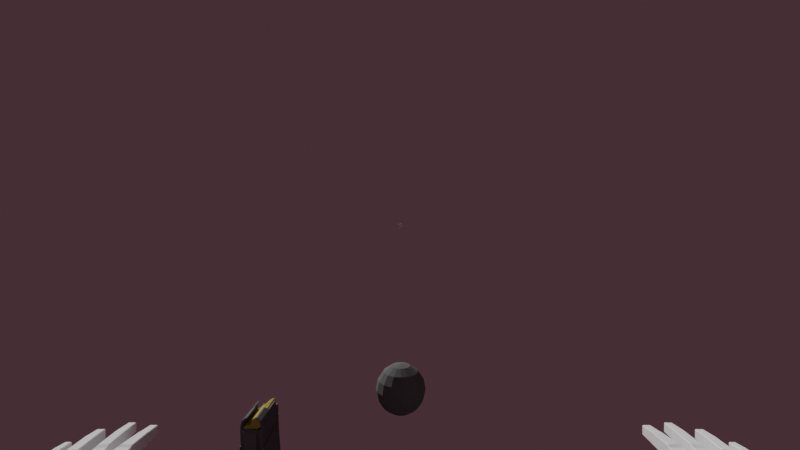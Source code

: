 # Source: Fireball.blend  (saved by Blender 3.5.10; exported with 4.5.12 LTS)
import bpy
from mathutils import Matrix  # noqa: F401  (used for matrix-valued properties, if any)

bpy.ops.wm.read_factory_settings(use_empty=True)
scene = bpy.context.scene
scene.name = 'Scene'

# ---- collections
col_collection = bpy.data.collections.new('Collection'); scene.collection.children.link(col_collection)

# ---- materials (node trees are filled in below, after node groups)
mat_black = bpy.data.materials.new('black')
mat_black.use_transparent_shadow = False
mat_black.diffuse_color = (0.1336, 0.1336, 0.1336, 1.0)
mat_black.roughness = 0.0
mat_black.specular_intensity = 1.0
mat_black.metallic = 0.883
mat_green = bpy.data.materials.new('green')
mat_green.use_transparent_shadow = False
mat_green.diffuse_color = (0.4336, 0.3368, 0.06957, 1.0)

# ---- node groups
ng_auto_smooth = bpy.data.node_groups.new('Auto Smooth', 'GeometryNodeTree')
_s = ng_auto_smooth.interface.new_socket(name='Geometry', in_out='OUTPUT', socket_type='NodeSocketGeometry')
_s = ng_auto_smooth.interface.new_socket(name='Geometry', in_out='INPUT', socket_type='NodeSocketGeometry')
_s = ng_auto_smooth.interface.new_socket(name='Angle', in_out='INPUT', socket_type='NodeSocketFloat')
_s.subtype = 'ANGLE'
_s.min_value = 0.0
_s.max_value = 3.142
ng_auto_smooth.is_modifier = True
_N = ng_auto_smooth.nodes; _L = ng_auto_smooth.links
n0 = _N.new('NodeGroupOutput'); n0.name = 'Group Output'; n0.location = (480, -100)
n1 = _N.new('NodeGroupInput'); n1.name = 'Group Input'; n1.location = (-420, -300)
n2 = _N.new('NodeGroupInput'); n2.name = 'Group Input.001'; n2.location = (-60, -100)
n3 = _N.new('GeometryNodeSetShadeSmooth'); n3.name = 'Set Shade Smooth'; n3.location = (120, -100)
n3.domain = 'EDGE'
n4 = _N.new('GeometryNodeSetShadeSmooth'); n4.name = 'Set Shade Smooth.001'; n4.location = (300, -100)
n5 = _N.new('GeometryNodeInputMeshEdgeAngle'); n5.name = 'Edge Angle'; n5.location = (-420, -220)
n6 = _N.new('GeometryNodeInputEdgeSmooth'); n6.name = 'Is Edge Smooth'; n6.location = (-60, -160)
n7 = _N.new('GeometryNodeInputShadeSmooth'); n7.name = 'Is Face Smooth'; n7.location = (-240, -340)
n8 = _N.new('FunctionNodeBooleanMath'); n8.name = 'Boolean Math'; n8.location = (-60, -220)
n9 = _N.new('FunctionNodeCompare'); n9.name = 'Compare'; n9.location = (-240, -180)
n9.operation = 'LESS_EQUAL'
_L.new(n5.outputs[0], n9.inputs[0])
_L.new(n4.outputs[0], n0.inputs[0])
_L.new(n1.outputs[1], n9.inputs[1])
_L.new(n9.outputs[0], n8.inputs[0])
_L.new(n7.outputs[0], n8.inputs[1])
_L.new(n2.outputs[0], n3.inputs[0])
_L.new(n6.outputs[0], n3.inputs[1])
_L.new(n3.outputs[0], n4.inputs[0])
_L.new(n8.outputs[0], n3.inputs[2])
n0.is_active_output = True

# ---- material node trees

# ---- world
world_world = bpy.data.worlds.new('World'); scene.world = world_world
world_world.use_nodes = True; world_world.node_tree.nodes.clear()
_N = world_world.node_tree.nodes; _L = world_world.node_tree.links
n0 = _N.new('ShaderNodeOutputWorld'); n0.name = 'World Output'; n0.location = (300, 300)
n1 = _N.new('ShaderNodeBackground'); n1.name = 'Background'; n1.location = (10, 300)
n1.inputs[0].default_value = (0.05087, 0.02443, 0.03137, 1.0)
_L.new(n1.outputs[0], n0.inputs[0])
n0.is_active_output = True
world_world.color = (0.05088, 0.05088, 0.05088)
world_world.use_sun_shadow = False
world_world.sun_shadow_jitter_overblur = 0.0

# ---- cameras
cam_camera = bpy.data.cameras.new('Camera')
cam_camera.lens = 18.0
cam_camera.lens_unit = 'FOV'

# ---- meshes
me_cube_001 = bpy.data.meshes.new('Cube.001')
me_cube_001.from_pydata([(-9.33, -11.47, -8.145), (-9.33, -11.47, -9.016), (-9.971, -13.75, -8.145), (-9.971, -13.75, -8.937), (-12.58, -11.5, -8.145), (-12.58, -11.5, -9.016), (-12.67, -13.04, -8.145), (-12.67, -13.04, -8.937), (-9.639, -12.76, -8.145), (-9.639, -12.76, -9.016), (-12.6, -12.29, -8.175), (-12.6, -12.29, -9.046), (-9.062, -13.14, -8.196), (-8.596, -12.47, -8.196), (-8.596, -12.47, -8.776), (-9.062, -13.14, -8.776), (-9.841, -10.21, -8.145), (-9.841, -10.21, -9.016), (-12.19, -10.15, -9.016), (-12.19, -10.15, -8.145), (-9.996, -13.97, -8.252), (-9.996, -13.97, -8.831), (-10.03, -14.91, -8.291), (-10.03, -14.91, -8.791), (-10.58, -13.88, -8.252), (-10.58, -13.88, -8.831), (-10.6, -14.91, -8.291), (-10.6, -14.91, -8.791), (-10.76, -13.83, -8.252), (-10.76, -13.83, -8.831), (-10.91, -14.92, -8.291), (-10.91, -14.92, -8.791), (-11.27, -13.67, -8.252), (-11.27, -13.67, -8.831), (-11.4, -14.81, -8.291), (-11.4, -14.81, -8.791), (-11.53, -13.52, -8.252), (-11.53, -13.52, -8.831), (-11.75, -14.59, -8.291), (-11.75, -14.59, -8.791), (-12.09, -13.39, -8.252), (-12.09, -13.39, -8.831), (-12.23, -14.5, -8.291), (-12.23, -14.5, -8.791), (-12.25, -13.32, -8.296), (-12.25, -13.32, -8.787), (-12.48, -14.11, -8.329), (-12.48, -14.11, -8.753), (-12.73, -13.24, -8.296), (-12.73, -13.24, -8.787), (-12.9, -14.04, -8.329), (-12.9, -14.04, -8.753), (-8.973, -13.24, -8.196), (-8.399, -12.79, -8.196), (-8.399, -12.79, -8.776), (-8.973, -13.24, -8.776), (-8.451, -14.09, -8.313), (-7.988, -13.76, -8.313), (-7.988, -13.76, -8.701), (-8.451, -14.09, -8.701), (-10.05, -15.06, -8.252), (-10.05, -15.06, -8.831), (-10.09, -16.0, -8.291), (-10.09, -16.0, -8.791), (-10.54, -15.08, -8.252), (-10.54, -15.08, -8.831), (-10.5, -16.01, -8.291), (-10.5, -16.01, -8.791), (-10.95, -15.11, -8.252), (-10.95, -15.11, -8.831), (-11.07, -16.15, -8.291), (-11.07, -16.15, -8.791), (-11.39, -15.02, -8.252), (-11.39, -15.02, -8.831), (-11.48, -16.14, -8.291), (-11.48, -16.14, -8.791), (-11.83, -14.76, -8.252), (-11.83, -14.76, -8.831), (-11.97, -15.71, -8.291), (-11.97, -15.71, -8.791), (-12.27, -14.68, -8.252), (-12.27, -14.68, -8.831), (-12.38, -15.69, -8.291), (-12.38, -15.69, -8.791), (-12.56, -14.32, -8.315), (-12.56, -14.32, -8.767), (-12.65, -15.01, -8.346), (-12.65, -15.01, -8.737), (-12.9, -14.27, -8.315), (-12.9, -14.27, -8.767), (-12.97, -15.0, -8.346), (-12.97, -15.0, -8.737), (-10.09, -16.15, -8.306), (-10.09, -16.15, -8.776), (-10.1, -16.71, -8.338), (-10.1, -16.71, -8.744), (-10.48, -16.15, -8.306), (-10.48, -16.15, -8.776), (-10.44, -16.71, -8.338), (-10.44, -16.71, -8.744), (-11.1, -16.31, -8.306), (-11.1, -16.31, -8.776), (-11.15, -16.93, -8.338), (-11.15, -16.93, -8.744), (-11.49, -16.3, -8.306), (-11.49, -16.3, -8.776), (-11.48, -16.91, -8.338), (-11.48, -16.91, -8.744), (-11.99, -15.82, -8.306), (-11.99, -15.82, -8.776), (-12.05, -16.38, -8.338), (-12.05, -16.38, -8.744), (-12.39, -15.81, -8.306), (-12.39, -15.81, -8.776), (-12.39, -16.37, -8.338), (-12.39, -16.37, -8.744), (-12.66, -15.09, -8.359), (-12.66, -15.09, -8.724), (-12.7, -15.49, -8.384), (-12.7, -15.49, -8.699), (-12.97, -15.08, -8.359), (-12.97, -15.08, -8.724), (-12.96, -15.49, -8.384), (-12.96, -15.49, -8.699), (-9.018, -3.025, -5.392), (-9.242, -2.429, -6.908), (-9.897, -9.852, -8.225), (-10.05, -9.444, -9.264), (-10.91, -2.906, -5.065), (-11.14, -2.311, -6.581), (-11.79, -9.734, -7.898), (-11.95, -9.326, -8.936), (-3.801, -1.084, -0.2878), (-3.826, 0.6768, -0.9138), (-9.227, -3.172, -6.033), (-9.252, -1.465, -6.64), (-5.174, -0.6768, 0.9138), (-5.199, 1.084, 0.2878), (-10.88, -2.798, -4.915), (-10.91, -1.091, -5.522), (-9.198, -11.65, -8.973), (-9.198, -11.65, -8.155), (-9.536, -12.83, -8.155), (-9.536, -12.83, -8.973), (9.33, -11.47, -8.145), (9.33, -11.47, -9.016), (9.971, -13.75, -8.145), (9.971, -13.75, -8.937), (12.58, -11.5, -8.145), (12.58, -11.5, -9.016), (12.67, -13.04, -8.145), (12.67, -13.04, -8.937), (9.639, -12.76, -8.145), (9.639, -12.76, -9.016), (12.6, -12.29, -8.175), (12.6, -12.29, -9.046), (9.062, -13.14, -8.196), (8.596, -12.47, -8.196), (8.596, -12.47, -8.776), (9.062, -13.14, -8.776), (9.841, -10.21, -8.145), (9.841, -10.21, -9.016), (12.19, -10.15, -9.016), (12.19, -10.15, -8.145), (9.996, -13.97, -8.252), (9.996, -13.97, -8.831), (10.03, -14.91, -8.291), (10.03, -14.91, -8.791), (10.58, -13.88, -8.252), (10.58, -13.88, -8.831), (10.6, -14.91, -8.291), (10.6, -14.91, -8.791), (10.76, -13.83, -8.252), (10.76, -13.83, -8.831), (10.91, -14.92, -8.291), (10.91, -14.92, -8.791), (11.27, -13.67, -8.252), (11.27, -13.67, -8.831), (11.4, -14.81, -8.291), (11.4, -14.81, -8.791), (11.53, -13.52, -8.252), (11.53, -13.52, -8.831), (11.75, -14.59, -8.291), (11.75, -14.59, -8.791), (12.09, -13.39, -8.252), (12.09, -13.39, -8.831), (12.23, -14.5, -8.291), (12.23, -14.5, -8.791), (12.25, -13.32, -8.296), (12.25, -13.32, -8.787), (12.48, -14.11, -8.329), (12.48, -14.11, -8.753), (12.73, -13.24, -8.296), (12.73, -13.24, -8.787), (12.9, -14.04, -8.329), (12.9, -14.04, -8.753), (8.973, -13.24, -8.196), (8.399, -12.79, -8.196), (8.399, -12.79, -8.776), (8.973, -13.24, -8.776), (8.451, -14.09, -8.313), (7.988, -13.76, -8.313), (7.988, -13.76, -8.701), (8.451, -14.09, -8.701), (10.05, -15.06, -8.252), (10.05, -15.06, -8.831), (10.09, -16.0, -8.291), (10.09, -16.0, -8.791), (10.54, -15.08, -8.252), (10.54, -15.08, -8.831), (10.5, -16.01, -8.291), (10.5, -16.01, -8.791), (10.95, -15.11, -8.252), (10.95, -15.11, -8.831), (11.07, -16.15, -8.291), (11.07, -16.15, -8.791), (11.39, -15.02, -8.252), (11.39, -15.02, -8.831), (11.48, -16.14, -8.291), (11.48, -16.14, -8.791), (11.83, -14.76, -8.252), (11.83, -14.76, -8.831), (11.97, -15.71, -8.291), (11.97, -15.71, -8.791), (12.27, -14.68, -8.252), (12.27, -14.68, -8.831), (12.38, -15.69, -8.291), (12.38, -15.69, -8.791), (12.56, -14.32, -8.315), (12.56, -14.32, -8.767), (12.65, -15.01, -8.346), (12.65, -15.01, -8.737), (12.9, -14.27, -8.315), (12.9, -14.27, -8.767), (12.97, -15.0, -8.346), (12.97, -15.0, -8.737), (10.09, -16.15, -8.306), (10.09, -16.15, -8.776), (10.1, -16.71, -8.338), (10.1, -16.71, -8.744), (10.48, -16.15, -8.306), (10.48, -16.15, -8.776), (10.44, -16.71, -8.338), (10.44, -16.71, -8.744), (11.1, -16.31, -8.306), (11.1, -16.31, -8.776), (11.15, -16.93, -8.338), (11.15, -16.93, -8.744), (11.49, -16.3, -8.306), (11.49, -16.3, -8.776), (11.48, -16.91, -8.338), (11.48, -16.91, -8.744), (11.99, -15.82, -8.306), (11.99, -15.82, -8.776), (12.05, -16.38, -8.338), (12.05, -16.38, -8.744), (12.39, -15.81, -8.306), (12.39, -15.81, -8.776), (12.39, -16.37, -8.338), (12.39, -16.37, -8.744), (12.66, -15.09, -8.359), (12.66, -15.09, -8.724), (12.7, -15.49, -8.384), (12.7, -15.49, -8.699), (12.97, -15.08, -8.359), (12.97, -15.08, -8.724), (12.96, -15.49, -8.384), (12.96, -15.49, -8.699), (9.018, -3.025, -5.392), (9.242, -2.429, -6.908), (9.93, -9.605, -8.225), (10.02, -9.349, -8.829), (10.91, -2.906, -5.065), (11.14, -2.311, -6.581), (11.84, -9.471, -8.09), (11.95, -9.326, -8.936), (3.801, -1.084, -0.2878), (3.826, 0.6768, -0.9138), (9.227, -3.172, -6.033), (9.252, -1.465, -6.64), (5.174, -0.6768, 0.9138), (5.199, 1.084, 0.2878), (10.88, -2.798, -4.915), (10.91, -1.091, -5.522), (9.198, -11.65, -8.973), (9.198, -11.65, -8.155), (9.536, -12.83, -8.155), (9.536, -12.83, -8.973)], [], [(8, 2, 3, 9), (10, 4, 5, 11), (1, 17, 16, 0), (8, 0, 4, 10), (11, 5, 1, 9), (7, 11, 9, 3), (2, 8, 10, 6), (6, 10, 11, 7), (141, 13, 14, 140), (143, 15, 12, 142), (140, 14, 15, 143), (142, 12, 13, 141), (19, 16, 17, 18), (0, 16, 19, 4), (5, 18, 17, 1), (4, 19, 18, 5), (2, 6, 7, 3), (20, 22, 23, 21), (100, 101, 71, 70), (26, 24, 25, 27), (24, 20, 21, 25), (22, 20, 24, 26), (27, 25, 21, 23), (28, 30, 31, 29), (104, 100, 70, 74), (34, 32, 33, 35), (32, 28, 29, 33), (30, 28, 32, 34), (35, 33, 29, 31), (36, 38, 39, 37), (105, 104, 74, 75), (42, 40, 41, 43), (40, 36, 37, 41), (38, 36, 40, 42), (43, 41, 37, 39), (44, 46, 47, 45), (101, 105, 75, 71), (50, 48, 49, 51), (48, 44, 45, 49), (46, 44, 48, 50), (51, 49, 45, 47), (55, 59, 56, 52), (57, 56, 59, 58), (53, 57, 58, 54), (54, 58, 59, 55), (52, 56, 57, 53), (60, 62, 63, 61), (92, 93, 63, 62), (66, 64, 65, 67), (96, 92, 62, 66), (62, 60, 64, 66), (67, 65, 61, 63), (68, 70, 71, 69), (97, 96, 66, 67), (74, 72, 73, 75), (93, 97, 67, 63), (70, 68, 72, 74), (75, 73, 69, 71), (76, 78, 79, 77), (60, 61, 23, 22), (82, 80, 81, 83), (64, 60, 22, 26), (78, 76, 80, 82), (83, 81, 77, 79), (84, 86, 87, 85), (65, 64, 26, 27), (90, 88, 89, 91), (61, 65, 27, 23), (86, 84, 88, 90), (91, 89, 85, 87), (92, 94, 95, 93), (94, 98, 99, 95), (98, 96, 97, 99), (142, 141, 0, 8), (94, 92, 96, 98), (99, 97, 93, 95), (100, 102, 103, 101), (102, 106, 107, 103), (106, 104, 105, 107), (143, 142, 8, 9), (102, 100, 104, 106), (107, 105, 101, 103), (108, 110, 111, 109), (110, 114, 115, 111), (114, 112, 113, 115), (140, 143, 9, 1), (110, 108, 112, 114), (115, 113, 109, 111), (116, 118, 119, 117), (118, 122, 123, 119), (122, 120, 121, 123), (141, 140, 1, 0), (118, 116, 120, 122), (123, 121, 117, 119), (124, 126, 127, 125), (126, 130, 131, 127), (130, 128, 129, 131), (128, 124, 125, 129), (126, 124, 128, 130), (131, 129, 125, 127), (132, 134, 135, 133), (134, 138, 139, 135), (138, 136, 137, 139), (136, 132, 133, 137), (134, 132, 136, 138), (139, 137, 133, 135), (52, 53, 13, 12), (55, 52, 12, 15), (54, 55, 15, 14), (53, 54, 14, 13), (152, 153, 147, 146), (154, 155, 149, 148), (145, 144, 160, 161), (152, 154, 148, 144), (155, 153, 145, 149), (151, 147, 153, 155), (146, 150, 154, 152), (150, 151, 155, 154), (285, 284, 158, 157), (287, 286, 156, 159), (284, 287, 159, 158), (286, 285, 157, 156), (144, 148, 163, 160), (149, 145, 161, 162), (148, 149, 162, 163), (146, 147, 151, 150), (164, 165, 167, 166), (245, 244, 214, 215), (170, 171, 169, 168), (168, 169, 165, 164), (166, 170, 168, 164), (171, 167, 165, 169), (172, 173, 175, 174), (249, 245, 215, 219), (178, 179, 177, 176), (176, 177, 173, 172), (174, 178, 176, 172), (179, 175, 173, 177), (180, 181, 183, 182), (248, 249, 219, 218), (186, 187, 185, 184), (184, 185, 181, 180), (182, 186, 184, 180), (187, 183, 181, 185), (188, 189, 191, 190), (244, 248, 218, 214), (194, 195, 193, 192), (192, 193, 189, 188), (190, 194, 192, 188), (195, 191, 189, 193), (199, 196, 200, 203), (201, 202, 203, 200), (197, 198, 202, 201), (198, 199, 203, 202), (196, 197, 201, 200), (204, 205, 207, 206), (253, 252, 222, 223), (210, 211, 209, 208), (257, 253, 223, 227), (206, 210, 208, 204), (211, 207, 205, 209), (212, 213, 215, 214), (256, 257, 227, 226), (218, 219, 217, 216), (252, 256, 226, 222), (214, 218, 216, 212), (219, 215, 213, 217), (220, 221, 223, 222), (221, 220, 182, 183), (226, 227, 225, 224), (225, 221, 183, 187), (222, 226, 224, 220), (227, 223, 221, 225), (228, 229, 231, 230), (224, 225, 187, 186), (234, 235, 233, 232), (220, 224, 186, 182), (230, 234, 232, 228), (235, 231, 229, 233), (236, 237, 239, 238), (238, 239, 243, 242), (242, 243, 241, 240), (229, 228, 190, 191), (238, 242, 240, 236), (243, 239, 237, 241), (244, 245, 247, 246), (246, 247, 251, 250), (250, 251, 249, 248), (233, 229, 191, 195), (246, 250, 248, 244), (251, 247, 245, 249), (252, 253, 255, 254), (254, 255, 259, 258), (258, 259, 257, 256), (232, 233, 195, 194), (254, 258, 256, 252), (259, 255, 253, 257), (260, 261, 263, 262), (262, 263, 267, 266), (266, 267, 265, 264), (228, 232, 194, 190), (262, 266, 264, 260), (267, 263, 261, 265), (268, 269, 271, 270), (274, 275, 273, 272), (272, 273, 269, 268), (270, 274, 272, 268), (275, 271, 269, 273), (276, 277, 279, 278), (278, 279, 283, 282), (282, 283, 281, 280), (280, 281, 277, 276), (278, 282, 280, 276), (283, 279, 277, 281), (261, 260, 230, 231), (265, 261, 231, 235), (264, 265, 235, 234), (260, 264, 234, 230), (212, 216, 178, 174), (216, 217, 179, 178), (217, 213, 175, 179), (213, 212, 174, 175), (236, 240, 210, 206), (240, 241, 211, 210), (241, 237, 207, 211), (237, 236, 206, 207), (204, 208, 170, 166), (208, 209, 171, 170), (209, 205, 167, 171), (205, 204, 166, 167), (196, 199, 159, 156), (199, 198, 158, 159), (198, 197, 157, 158), (197, 196, 156, 157), (286, 287, 153, 152), (287, 284, 145, 153), (284, 285, 144, 145), (285, 286, 152, 144), (69, 73, 35, 31), (73, 72, 34, 35), (72, 68, 30, 34), (68, 69, 31, 30), (109, 113, 83, 79), (113, 112, 82, 83), (112, 108, 78, 82), (108, 109, 79, 78), (77, 81, 43, 39), (81, 80, 42, 43), (80, 76, 38, 42), (76, 77, 39, 38), (117, 121, 91, 87), (121, 120, 90, 91), (120, 116, 86, 90), (116, 117, 87, 86), (85, 89, 51, 47), (89, 88, 50, 51), (88, 84, 46, 50), (84, 85, 47, 46), (270, 271, 275, 274), (160, 163, 162, 161)])
_uv = me_cube_001.uv_layers.new(name='UVMap')
_uv.uv.foreach_set('vector', [0.375, 0.1487, 0.375, 0.25, 0.625, 0.25, 0.625, 0.1487, 0.375, 0.6013, 0.375, 0.75, 0.625, 0.75, 0.625, 0.6013, 0.625, 1.0, 0.625, 1.0, 0.375, 1.0, 0.375, 1.0, 0.125, 0.6013, 0.125, 0.75, 0.375, 0.75, 0.375, 0.6013, 0.625, 0.6013, 0.625, 0.75, 0.875, 0.75, 0.875, 0.6013, 0.625, 0.5, 0.625, 0.6013, 0.875, 0.6013, 0.875, 0.5, 0.125, 0.5, 0.125, 0.6013, 0.375, 0.6013, 0.375, 0.5, 0.375, 0.5, 0.375, 0.6013, 0.625, 0.6013, 0.625, 0.5, 0.375, 1.0, 0.375, 1.0, 0.625, 1.0, 0.625, 1.0, 0.625, 0.1487, 0.625, 0.1487, 0.375, 0.1487, 0.375, 0.1487, 0.875, 0.75, 0.875, 0.75, 0.875, 0.6013, 0.875, 0.6013, 0.125, 0.6013, 0.125, 0.6013, 0.125, 0.75, 0.125, 0.75, 0.375, 0.75, 0.375, 1.0, 0.625, 1.0, 0.625, 0.75, 0.125, 0.75, 0.125, 0.75, 0.375, 0.75, 0.375, 0.75, 0.625, 0.75, 0.625, 0.75, 0.875, 0.75, 0.875, 0.75, 0.375, 0.75, 0.375, 0.75, 0.625, 0.75, 0.625, 0.75, 0.125, 0.5, 0.375, 0.5, 0.625, 0.5, 0.875, 0.5, 0.375, 0.0, 0.375, 0.25, 0.625, 0.25, 0.625, 0.0, 0.375, 0.0, 0.625, 0.0, 0.625, 0.25, 0.375, 0.25, 0.375, 0.5, 0.375, 0.75, 0.625, 0.75, 0.625, 0.5, 0.375, 0.75, 0.375, 1.0, 0.625, 1.0, 0.625, 0.75, 0.125, 0.5, 0.125, 0.75, 0.375, 0.75, 0.375, 0.5, 0.625, 0.5, 0.625, 0.75, 0.875, 0.75, 0.875, 0.5, 0.375, 0.0, 0.375, 0.25, 0.625, 0.25, 0.625, 0.0, 0.375, 0.75, 0.125, 0.75, 0.125, 0.5, 0.375, 0.5, 0.375, 0.5, 0.375, 0.75, 0.625, 0.75, 0.625, 0.5, 0.375, 0.75, 0.375, 1.0, 0.625, 1.0, 0.625, 0.75, 0.125, 0.5, 0.125, 0.75, 0.375, 0.75, 0.375, 0.5, 0.625, 0.5, 0.625, 0.75, 0.875, 0.75, 0.875, 0.5, 0.375, 0.0, 0.375, 0.25, 0.625, 0.25, 0.625, 0.0, 0.625, 0.75, 0.375, 0.75, 0.375, 0.5, 0.625, 0.5, 0.375, 0.5, 0.375, 0.75, 0.625, 0.75, 0.625, 0.5, 0.375, 0.75, 0.375, 1.0, 0.625, 1.0, 0.625, 0.75, 0.125, 0.5, 0.125, 0.75, 0.375, 0.75, 0.375, 0.5, 0.625, 0.5, 0.625, 0.75, 0.875, 0.75, 0.875, 0.5, 0.375, 0.0, 0.375, 0.25, 0.625, 0.25, 0.625, 0.0, 0.875, 0.75, 0.625, 0.75, 0.625, 0.5, 0.875, 0.5, 0.375, 0.5, 0.375, 0.75, 0.625, 0.75, 0.625, 0.5, 0.375, 0.75, 0.375, 1.0, 0.625, 1.0, 0.625, 0.75, 0.125, 0.5, 0.125, 0.75, 0.375, 0.75, 0.375, 0.5, 0.625, 0.5, 0.625, 0.75, 0.875, 0.75, 0.875, 0.5, 0.625, 0.1487, 0.625, 0.1487, 0.375, 0.1487, 0.375, 0.1487, 0.375, 0.0, 0.375, 0.1487, 0.625, 0.1487, 0.625, 0.0, 0.375, 1.0, 0.375, 1.0, 0.625, 1.0, 0.625, 1.0, 0.875, 0.75, 0.875, 0.75, 0.875, 0.6013, 0.875, 0.6013, 0.125, 0.6013, 0.125, 0.6013, 0.125, 0.75, 0.125, 0.75, 0.375, 0.0, 0.375, 0.25, 0.625, 0.25, 0.625, 0.0, 0.375, 0.0, 0.625, 0.0, 0.625, 0.25, 0.375, 0.25, 0.375, 0.5, 0.375, 0.75, 0.625, 0.75, 0.625, 0.5, 0.375, 0.75, 0.125, 0.75, 0.125, 0.5, 0.375, 0.5, 0.125, 0.5, 0.125, 0.75, 0.375, 0.75, 0.375, 0.5, 0.625, 0.5, 0.625, 0.75, 0.875, 0.75, 0.875, 0.5, 0.375, 0.0, 0.375, 0.25, 0.625, 0.25, 0.625, 0.0, 0.625, 0.75, 0.375, 0.75, 0.375, 0.5, 0.625, 0.5, 0.375, 0.5, 0.375, 0.75, 0.625, 0.75, 0.625, 0.5, 0.875, 0.75, 0.625, 0.75, 0.625, 0.5, 0.875, 0.5, 0.125, 0.5, 0.125, 0.75, 0.375, 0.75, 0.375, 0.5, 0.625, 0.5, 0.625, 0.75, 0.875, 0.75, 0.875, 0.5, 0.375, 0.0, 0.375, 0.25, 0.625, 0.25, 0.625, 0.0, 0.375, 0.0, 0.625, 0.0, 0.625, 0.25, 0.375, 0.25, 0.375, 0.5, 0.375, 0.75, 0.625, 0.75, 0.625, 0.5, 0.375, 0.75, 0.125, 0.75, 0.125, 0.5, 0.375, 0.5, 0.125, 0.5, 0.125, 0.75, 0.375, 0.75, 0.375, 0.5, 0.625, 0.5, 0.625, 0.75, 0.875, 0.75, 0.875, 0.5, 0.375, 0.0, 0.375, 0.25, 0.625, 0.25, 0.625, 0.0, 0.625, 0.75, 0.375, 0.75, 0.375, 0.5, 0.625, 0.5, 0.375, 0.5, 0.375, 0.75, 0.625, 0.75, 0.625, 0.5, 0.875, 0.75, 0.625, 0.75, 0.625, 0.5, 0.875, 0.5, 0.125, 0.5, 0.125, 0.75, 0.375, 0.75, 0.375, 0.5, 0.625, 0.5, 0.625, 0.75, 0.875, 0.75, 0.875, 0.5, 0.375, 0.0, 0.375, 0.25, 0.625, 0.25, 0.625, 0.0, 0.375, 0.25, 0.375, 0.5, 0.625, 0.5, 0.625, 0.25, 0.375, 0.5, 0.375, 0.75, 0.625, 0.75, 0.625, 0.5, 0.125, 0.6013, 0.125, 0.75, 0.125, 0.75, 0.125, 0.6013, 0.125, 0.5, 0.125, 0.75, 0.375, 0.75, 0.375, 0.5, 0.625, 0.5, 0.625, 0.75, 0.875, 0.75, 0.875, 0.5, 0.375, 0.0, 0.375, 0.25, 0.625, 0.25, 0.625, 0.0, 0.375, 0.25, 0.375, 0.5, 0.625, 0.5, 0.625, 0.25, 0.375, 0.5, 0.375, 0.75, 0.625, 0.75, 0.625, 0.5, 0.625, 0.1487, 0.375, 0.1487, 0.375, 0.1487, 0.625, 0.1487, 0.125, 0.5, 0.125, 0.75, 0.375, 0.75, 0.375, 0.5, 0.625, 0.5, 0.625, 0.75, 0.875, 0.75, 0.875, 0.5, 0.375, 0.0, 0.375, 0.25, 0.625, 0.25, 0.625, 0.0, 0.375, 0.25, 0.375, 0.5, 0.625, 0.5, 0.625, 0.25, 0.375, 0.5, 0.375, 0.75, 0.625, 0.75, 0.625, 0.5, 0.875, 0.75, 0.875, 0.6013, 0.875, 0.6013, 0.875, 0.75, 0.125, 0.5, 0.125, 0.75, 0.375, 0.75, 0.375, 0.5, 0.625, 0.5, 0.625, 0.75, 0.875, 0.75, 0.875, 0.5, 0.375, 0.0, 0.375, 0.25, 0.625, 0.25, 0.625, 0.0, 0.375, 0.25, 0.375, 0.5, 0.625, 0.5, 0.625, 0.25, 0.375, 0.5, 0.375, 0.75, 0.625, 0.75, 0.625, 0.5, 0.375, 1.0, 0.625, 1.0, 0.625, 1.0, 0.375, 1.0, 0.125, 0.5, 0.125, 0.75, 0.375, 0.75, 0.375, 0.5, 0.625, 0.5, 0.625, 0.75, 0.875, 0.75, 0.875, 0.5, 0.375, 0.0, 0.375, 0.25, 0.625, 0.25, 0.625, 0.0, 0.375, 0.25, 0.375, 0.5, 0.625, 0.5, 0.625, 0.25, 0.375, 0.5, 0.375, 0.75, 0.625, 0.75, 0.625, 0.5, 0.375, 0.75, 0.375, 1.0, 0.625, 1.0, 0.625, 0.75, 0.125, 0.5, 0.125, 0.75, 0.375, 0.75, 0.375, 0.5, 0.625, 0.5, 0.625, 0.75, 0.875, 0.75, 0.875, 0.5, 0.375, 0.0, 0.375, 0.25, 0.625, 0.25, 0.625, 0.0, 0.375, 0.25, 0.375, 0.5, 0.625, 0.5, 0.625, 0.25, 0.375, 0.5, 0.375, 0.75, 0.625, 0.75, 0.625, 0.5, 0.375, 0.75, 0.375, 1.0, 0.625, 1.0, 0.625, 0.75, 0.125, 0.5, 0.125, 0.75, 0.375, 0.75, 0.375, 0.5, 0.625, 0.5, 0.625, 0.75, 0.875, 0.75, 0.875, 0.5, 0.125, 0.6013, 0.125, 0.75, 0.125, 0.75, 0.125, 0.6013, 0.625, 0.1487, 0.375, 0.1487, 0.375, 0.1487, 0.625, 0.1487, 0.875, 0.75, 0.875, 0.6013, 0.875, 0.6013, 0.875, 0.75, 0.375, 1.0, 0.625, 1.0, 0.625, 1.0, 0.375, 1.0, 0.375, 0.1487, 0.625, 0.1487, 0.625, 0.25, 0.375, 0.25, 0.375, 0.6013, 0.625, 0.6013, 0.625, 0.75, 0.375, 0.75, 0.625, 1.0, 0.375, 1.0, 0.375, 1.0, 0.625, 1.0, 0.125, 0.6013, 0.375, 0.6013, 0.375, 0.75, 0.125, 0.75, 0.625, 0.6013, 0.875, 0.6013, 0.875, 0.75, 0.625, 0.75, 0.625, 0.5, 0.875, 0.5, 0.875, 0.6013, 0.625, 0.6013, 0.125, 0.5, 0.375, 0.5, 0.375, 0.6013, 0.125, 0.6013, 0.375, 0.5, 0.625, 0.5, 0.625, 0.6013, 0.375, 0.6013, 0.375, 1.0, 0.625, 1.0, 0.625, 1.0, 0.375, 1.0, 0.625, 0.1487, 0.375, 0.1487, 0.375, 0.1487, 0.625, 0.1487, 0.875, 0.75, 0.875, 0.6013, 0.875, 0.6013, 0.875, 0.75, 0.125, 0.6013, 0.125, 0.75, 0.125, 0.75, 0.125, 0.6013, 0.125, 0.75, 0.375, 0.75, 0.375, 0.75, 0.125, 0.75, 0.625, 0.75, 0.875, 0.75, 0.875, 0.75, 0.625, 0.75, 0.375, 0.75, 0.625, 0.75, 0.625, 0.75, 0.375, 0.75, 0.125, 0.5, 0.875, 0.5, 0.625, 0.5, 0.375, 0.5, 0.375, 0.0, 0.625, 0.0, 0.625, 0.25, 0.375, 0.25, 0.625, 0.0, 0.375, 0.0, 0.375, 0.25, 0.625, 0.25, 0.375, 0.5, 0.625, 0.5, 0.625, 0.75, 0.375, 0.75, 0.375, 0.75, 0.625, 0.75, 0.625, 1.0, 0.375, 1.0, 0.125, 0.5, 0.375, 0.5, 0.375, 0.75, 0.125, 0.75, 0.625, 0.5, 0.875, 0.5, 0.875, 0.75, 0.625, 0.75, 0.375, 0.0, 0.625, 0.0, 0.625, 0.25, 0.375, 0.25, 0.625, 0.75, 0.875, 0.75, 0.875, 0.5, 0.625, 0.5, 0.375, 0.5, 0.625, 0.5, 0.625, 0.75, 0.375, 0.75, 0.375, 0.75, 0.625, 0.75, 0.625, 1.0, 0.375, 1.0, 0.125, 0.5, 0.375, 0.5, 0.375, 0.75, 0.125, 0.75, 0.625, 0.5, 0.875, 0.5, 0.875, 0.75, 0.625, 0.75, 0.375, 0.0, 0.625, 0.0, 0.625, 0.25, 0.375, 0.25, 0.375, 0.75, 0.625, 0.75, 0.625, 0.5, 0.375, 0.5, 0.375, 0.5, 0.625, 0.5, 0.625, 0.75, 0.375, 0.75, 0.375, 0.75, 0.625, 0.75, 0.625, 1.0, 0.375, 1.0, 0.125, 0.5, 0.375, 0.5, 0.375, 0.75, 0.125, 0.75, 0.625, 0.5, 0.875, 0.5, 0.875, 0.75, 0.625, 0.75, 0.375, 0.0, 0.625, 0.0, 0.625, 0.25, 0.375, 0.25, 0.125, 0.75, 0.375, 0.75, 0.375, 0.5, 0.125, 0.5, 0.375, 0.5, 0.625, 0.5, 0.625, 0.75, 0.375, 0.75, 0.375, 0.75, 0.625, 0.75, 0.625, 1.0, 0.375, 1.0, 0.125, 0.5, 0.375, 0.5, 0.375, 0.75, 0.125, 0.75, 0.625, 0.5, 0.875, 0.5, 0.875, 0.75, 0.625, 0.75, 0.625, 0.1487, 0.375, 0.1487, 0.375, 0.1487, 0.625, 0.1487, 0.375, 0.0, 0.625, 0.0, 0.625, 0.1487, 0.375, 0.1487, 0.375, 1.0, 0.625, 1.0, 0.625, 1.0, 0.375, 1.0, 0.875, 0.75, 0.875, 0.6013, 0.875, 0.6013, 0.875, 0.75, 0.125, 0.6013, 0.125, 0.75, 0.125, 0.75, 0.125, 0.6013, 0.375, 0.0, 0.625, 0.0, 0.625, 0.25, 0.375, 0.25, 0.625, 0.0, 0.375, 0.0, 0.375, 0.25, 0.625, 0.25, 0.375, 0.5, 0.625, 0.5, 0.625, 0.75, 0.375, 0.75, 0.625, 0.75, 0.875, 0.75, 0.875, 0.5, 0.625, 0.5, 0.125, 0.5, 0.375, 0.5, 0.375, 0.75, 0.125, 0.75, 0.625, 0.5, 0.875, 0.5, 0.875, 0.75, 0.625, 0.75, 0.375, 0.0, 0.625, 0.0, 0.625, 0.25, 0.375, 0.25, 0.375, 0.75, 0.625, 0.75, 0.625, 0.5, 0.375, 0.5, 0.375, 0.5, 0.625, 0.5, 0.625, 0.75, 0.375, 0.75, 0.125, 0.75, 0.375, 0.75, 0.375, 0.5, 0.125, 0.5, 0.125, 0.5, 0.375, 0.5, 0.375, 0.75, 0.125, 0.75, 0.625, 0.5, 0.875, 0.5, 0.875, 0.75, 0.625, 0.75, 0.375, 0.0, 0.625, 0.0, 0.625, 0.25, 0.375, 0.25, 0.625, 0.0, 0.375, 0.0, 0.375, 0.25, 0.625, 0.25, 0.375, 0.5, 0.625, 0.5, 0.625, 0.75, 0.375, 0.75, 0.625, 0.75, 0.875, 0.75, 0.875, 0.5, 0.625, 0.5, 0.125, 0.5, 0.375, 0.5, 0.375, 0.75, 0.125, 0.75, 0.625, 0.5, 0.875, 0.5, 0.875, 0.75, 0.625, 0.75, 0.375, 0.0, 0.625, 0.0, 0.625, 0.25, 0.375, 0.25, 0.375, 0.75, 0.625, 0.75, 0.625, 0.5, 0.375, 0.5, 0.375, 0.5, 0.625, 0.5, 0.625, 0.75, 0.375, 0.75, 0.125, 0.75, 0.375, 0.75, 0.375, 0.5, 0.125, 0.5, 0.125, 0.5, 0.375, 0.5, 0.375, 0.75, 0.125, 0.75, 0.625, 0.5, 0.875, 0.5, 0.875, 0.75, 0.625, 0.75, 0.375, 0.0, 0.625, 0.0, 0.625, 0.25, 0.375, 0.25, 0.375, 0.25, 0.625, 0.25, 0.625, 0.5, 0.375, 0.5, 0.375, 0.5, 0.625, 0.5, 0.625, 0.75, 0.375, 0.75, 0.625, 0.0, 0.375, 0.0, 0.375, 0.25, 0.625, 0.25, 0.125, 0.5, 0.375, 0.5, 0.375, 0.75, 0.125, 0.75, 0.625, 0.5, 0.875, 0.5, 0.875, 0.75, 0.625, 0.75, 0.375, 0.0, 0.625, 0.0, 0.625, 0.25, 0.375, 0.25, 0.375, 0.25, 0.625, 0.25, 0.625, 0.5, 0.375, 0.5, 0.375, 0.5, 0.625, 0.5, 0.625, 0.75, 0.375, 0.75, 0.625, 0.75, 0.875, 0.75, 0.875, 0.5, 0.625, 0.5, 0.125, 0.5, 0.375, 0.5, 0.375, 0.75, 0.125, 0.75, 0.625, 0.5, 0.875, 0.5, 0.875, 0.75, 0.625, 0.75, 0.375, 0.0, 0.625, 0.0, 0.625, 0.25, 0.375, 0.25, 0.375, 0.25, 0.625, 0.25, 0.625, 0.5, 0.375, 0.5, 0.375, 0.5, 0.625, 0.5, 0.625, 0.75, 0.375, 0.75, 0.375, 0.75, 0.625, 0.75, 0.625, 0.5, 0.375, 0.5, 0.125, 0.5, 0.375, 0.5, 0.375, 0.75, 0.125, 0.75, 0.625, 0.5, 0.875, 0.5, 0.875, 0.75, 0.625, 0.75, 0.375, 0.0, 0.625, 0.0, 0.625, 0.25, 0.375, 0.25, 0.375, 0.25, 0.625, 0.25, 0.625, 0.5, 0.375, 0.5, 0.375, 0.5, 0.625, 0.5, 0.625, 0.75, 0.375, 0.75, 0.125, 0.75, 0.375, 0.75, 0.375, 0.5, 0.125, 0.5, 0.125, 0.5, 0.375, 0.5, 0.375, 0.75, 0.125, 0.75, 0.625, 0.5, 0.875, 0.5, 0.875, 0.75, 0.625, 0.75, 0.375, 0.0, 0.625, 0.0, 0.625, 0.25, 0.375, 0.25, 0.375, 0.5, 0.625, 0.5, 0.625, 0.75, 0.375, 0.75, 0.375, 0.75, 0.625, 0.75, 0.625, 1.0, 0.375, 1.0, 0.125, 0.5, 0.375, 0.5, 0.375, 0.75, 0.125, 0.75, 0.625, 0.5, 0.875, 0.5, 0.875, 0.75, 0.625, 0.75, 0.375, 0.0, 0.625, 0.0, 0.625, 0.25, 0.375, 0.25, 0.375, 0.25, 0.625, 0.25, 0.625, 0.5, 0.375, 0.5, 0.375, 0.5, 0.625, 0.5, 0.625, 0.75, 0.375, 0.75, 0.375, 0.75, 0.625, 0.75, 0.625, 1.0, 0.375, 1.0, 0.125, 0.5, 0.375, 0.5, 0.375, 0.75, 0.125, 0.75, 0.625, 0.5, 0.875, 0.5, 0.875, 0.75, 0.625, 0.75, 0.625, 0.0, 0.375, 0.0, 0.375, 0.25, 0.625, 0.25, 0.625, 0.75, 0.875, 0.75, 0.875, 0.5, 0.625, 0.5, 0.375, 0.75, 0.625, 0.75, 0.625, 0.5, 0.375, 0.5, 0.125, 0.75, 0.375, 0.75, 0.375, 0.5, 0.125, 0.5, 0.125, 0.75, 0.375, 0.75, 0.375, 0.5, 0.125, 0.5, 0.375, 0.75, 0.625, 0.75, 0.625, 0.5, 0.375, 0.5, 0.625, 0.75, 0.875, 0.75, 0.875, 0.5, 0.625, 0.5, 0.625, 0.0, 0.375, 0.0, 0.375, 0.25, 0.625, 0.25, 0.125, 0.75, 0.375, 0.75, 0.375, 0.5, 0.125, 0.5, 0.375, 0.75, 0.625, 0.75, 0.625, 0.5, 0.375, 0.5, 0.625, 0.75, 0.875, 0.75, 0.875, 0.5, 0.625, 0.5, 0.625, 0.0, 0.375, 0.0, 0.375, 0.25, 0.625, 0.25, 0.125, 0.75, 0.375, 0.75, 0.375, 0.5, 0.125, 0.5, 0.375, 0.75, 0.625, 0.75, 0.625, 0.5, 0.375, 0.5, 0.625, 0.75, 0.875, 0.75, 0.875, 0.5, 0.625, 0.5, 0.625, 0.0, 0.375, 0.0, 0.375, 0.25, 0.625, 0.25, 0.375, 0.1487, 0.625, 0.1487, 0.625, 0.1487, 0.375, 0.1487, 0.875, 0.6013, 0.875, 0.75, 0.875, 0.75, 0.875, 0.6013, 0.625, 1.0, 0.375, 1.0, 0.375, 1.0, 0.625, 1.0, 0.125, 0.75, 0.125, 0.6013, 0.125, 0.6013, 0.125, 0.75, 0.375, 0.1487, 0.625, 0.1487, 0.625, 0.1487, 0.375, 0.1487, 0.875, 0.6013, 0.875, 0.75, 0.875, 0.75, 0.875, 0.6013, 0.625, 1.0, 0.375, 1.0, 0.375, 1.0, 0.625, 1.0, 0.125, 0.75, 0.125, 0.6013, 0.125, 0.6013, 0.125, 0.75, 0.875, 0.75, 0.625, 0.75, 0.625, 0.5, 0.875, 0.5, 0.625, 0.75, 0.375, 0.75, 0.375, 0.5, 0.625, 0.5, 0.375, 0.75, 0.125, 0.75, 0.125, 0.5, 0.375, 0.5, 0.375, 0.0, 0.625, 0.0, 0.625, 0.25, 0.375, 0.25, 0.875, 0.75, 0.625, 0.75, 0.625, 0.5, 0.875, 0.5, 0.625, 0.75, 0.375, 0.75, 0.375, 0.5, 0.625, 0.5, 0.375, 0.75, 0.125, 0.75, 0.125, 0.5, 0.375, 0.5, 0.375, 0.0, 0.625, 0.0, 0.625, 0.25, 0.375, 0.25, 0.875, 0.75, 0.625, 0.75, 0.625, 0.5, 0.875, 0.5, 0.625, 0.75, 0.375, 0.75, 0.375, 0.5, 0.625, 0.5, 0.375, 0.75, 0.125, 0.75, 0.125, 0.5, 0.375, 0.5, 0.375, 0.0, 0.625, 0.0, 0.625, 0.25, 0.375, 0.25, 0.875, 0.75, 0.625, 0.75, 0.625, 0.5, 0.875, 0.5, 0.625, 0.75, 0.375, 0.75, 0.375, 0.5, 0.625, 0.5, 0.375, 0.75, 0.125, 0.75, 0.125, 0.5, 0.375, 0.5, 0.375, 0.0, 0.625, 0.0, 0.625, 0.25, 0.375, 0.25, 0.875, 0.75, 0.625, 0.75, 0.625, 0.5, 0.875, 0.5, 0.625, 0.75, 0.375, 0.75, 0.375, 0.5, 0.625, 0.5, 0.375, 0.75, 0.125, 0.75, 0.125, 0.5, 0.375, 0.5, 0.375, 0.0, 0.625, 0.0, 0.625, 0.25, 0.375, 0.25, 0.125, 0.5, 0.875, 0.5, 0.625, 0.5, 0.375, 0.5, 0.125, 0.75, 0.375, 0.75, 0.625, 0.75, 0.875, 0.75])
me_cube_001.use_remesh_fix_poles = True
me_cube_001.use_remesh_preserve_attributes = False
me_cube_001.update()
me_plane = bpy.data.meshes.new('Plane')
me_plane.from_pydata([(-0.1392, -0.1392, 0.0), (0.1392, -0.1392, 0.0), (-0.1392, 0.1392, 0.0), (0.1392, 0.1392, 0.0)], [], [(0, 1, 3, 2)])
_uv = me_plane.uv_layers.new(name='UVMap')
_uv.uv.foreach_set('vector', [0.0, 0.0, 1.0, 0.0, 1.0, 1.0, 0.0, 1.0])
me_plane.use_remesh_fix_poles = True
me_plane.use_remesh_preserve_attributes = False
me_plane.update()
me_cube_047 = bpy.data.meshes.new('Cube.047')
me_cube_047.from_pydata([(-0.02178, 0.7186, 0.499), (-0.02178, 0.7947, 0.1163), (-0.02178, 0.7186, -0.2664), (-0.02178, 0.1774, -0.8076), (0.1247, 0.1483, 1.04), (0.2488, 0.448, 0.8234), (0.3318, 0.6483, 0.499), (0.3609, 0.7186, 0.1163), (0.3318, 0.6483, -0.2664), (0.2488, 0.448, -0.5908), (0.1247, 0.1483, -0.8076), (0.2488, 0.06534, 1.04), (0.4782, 0.2947, 0.8234), (0.6315, 0.448, 0.499), (0.6853, 0.5019, 0.1163), (0.6315, 0.448, -0.2664), (0.4782, 0.2947, -0.5908), (0.2488, 0.06534, -0.8076), (0.3318, -0.05881, 1.04), (0.6315, 0.06534, 0.8234), (0.8318, 0.1483, 0.499), (0.9021, 0.1774, 0.1163), (0.8318, 0.1483, -0.2664), (0.6315, 0.06534, -0.5908), (0.3318, -0.05881, -0.8076), (0.3609, -0.2053, 1.04), (0.6853, -0.2053, 0.8234), (0.9021, -0.2053, 0.499), (0.9782, -0.2053, 0.1163), (0.9021, -0.2053, -0.2664), (0.6853, -0.2053, -0.5908), (0.3609, -0.2053, -0.8076), (0.3318, -0.3517, 1.04), (0.6315, -0.4759, 0.8234), (0.8318, -0.5588, 0.499), (0.9021, -0.5879, 0.1163), (0.8318, -0.5588, -0.2664), (0.6315, -0.4759, -0.5908), (0.3318, -0.3517, -0.8076), (0.2488, -0.4759, 1.04), (0.4782, -0.7053, 0.8234), (0.6315, -0.8585, 0.499), (0.6853, -0.9124, 0.1163), (0.6315, -0.8585, -0.2664), (0.4782, -0.7053, -0.5908), (0.2488, -0.4759, -0.8076), (0.1247, -0.5588, 1.04), (0.2488, -0.8585, 0.8234), (0.3318, -1.059, 0.499), (0.3609, -1.129, 0.1163), (0.3318, -1.059, -0.2664), (0.2488, -0.8585, -0.5908), (0.1247, -0.5588, -0.8076), (-0.02178, -0.5879, 1.04), (-0.02178, -0.9124, 0.8234), (-0.02178, -1.129, 0.499), (-0.02178, -1.205, 0.1163), (-0.02178, -1.129, -0.2664), (-0.02178, -0.9124, -0.5908), (-0.02178, -0.5879, -0.8076), (-0.02178, -0.2053, -0.8837), (-0.02178, -0.2053, 1.116), (-0.1682, -0.5588, 1.04), (-0.2924, -0.8585, 0.8234), (-0.3753, -1.059, 0.499), (-0.4045, -1.129, 0.1163), (-0.3753, -1.059, -0.2664), (-0.2924, -0.8585, -0.5908), (-0.1682, -0.5588, -0.8076), (-0.2924, -0.4759, 1.04), (-0.5218, -0.7053, 0.8234), (-0.6751, -0.8585, 0.499), (-0.7289, -0.9124, 0.1163), (-0.6751, -0.8585, -0.2664), (-0.5218, -0.7053, -0.5908), (-0.2924, -0.4759, -0.8076), (-0.3753, -0.3517, 1.04), (-0.6751, -0.4759, 0.8234), (-0.8753, -0.5588, 0.499), (-0.9457, -0.5879, 0.1163), (-0.8753, -0.5588, -0.2664), (-0.6751, -0.4759, -0.5908), (-0.3753, -0.3517, -0.8076), (-0.4045, -0.2053, 1.04), (-0.7289, -0.2053, 0.8234), (-0.9457, -0.2053, 0.499), (-1.022, -0.2053, 0.1163), (-0.9457, -0.2053, -0.2664), (-0.7289, -0.2053, -0.5908), (-0.4045, -0.2053, -0.8076), (-0.3753, -0.05881, 1.04), (-0.6751, 0.06534, 0.8234), (-0.8753, 0.1483, 0.499), (-0.9457, 0.1774, 0.1163), (-0.8753, 0.1483, -0.2664), (-0.6751, 0.06534, -0.5908), (-0.3753, -0.05881, -0.8076), (-0.2924, 0.06534, 1.04), (-0.5218, 0.2947, 0.8234), (-0.6751, 0.448, 0.499), (-0.7289, 0.5019, 0.1163), (-0.6751, 0.448, -0.2664), (-0.5218, 0.2947, -0.5908), (-0.2924, 0.06534, -0.8076), (-0.1682, 0.1483, 1.04), (-0.2924, 0.448, 0.8234), (-0.3753, 0.6483, 0.499), (-0.4045, 0.7186, 0.1163), (-0.3753, 0.6483, -0.2664), (-0.2924, 0.448, -0.5908), (-0.1682, 0.1483, -0.8076), (-0.02178, 0.1774, 1.04), (-0.02178, 0.5019, 0.8234), (-0.02178, 0.5019, -0.5908)], [], [(1, 0, 6, 7), (112, 111, 4, 5), (3, 113, 9, 10), (2, 1, 7, 8), (0, 112, 5, 6), (111, 61, 4), (60, 3, 10), (113, 2, 8, 9), (10, 9, 16, 17), (8, 7, 14, 15), (6, 5, 12, 13), (4, 61, 11), (60, 10, 17), (9, 8, 15, 16), (7, 6, 13, 14), (5, 4, 11, 12), (11, 61, 18), (60, 17, 24), (16, 15, 22, 23), (14, 13, 20, 21), (12, 11, 18, 19), (17, 16, 23, 24), (15, 14, 21, 22), (13, 12, 19, 20), (23, 22, 29, 30), (21, 20, 27, 28), (19, 18, 25, 26), (24, 23, 30, 31), (22, 21, 28, 29), (20, 19, 26, 27), (18, 61, 25), (60, 24, 31), (31, 30, 37, 38), (29, 28, 35, 36), (27, 26, 33, 34), (25, 61, 32), (60, 31, 38), (30, 29, 36, 37), (28, 27, 34, 35), (26, 25, 32, 33), (36, 35, 42, 43), (34, 33, 40, 41), (32, 61, 39), (60, 38, 45), (37, 36, 43, 44), (35, 34, 41, 42), (33, 32, 39, 40), (38, 37, 44, 45), (60, 45, 52), (44, 43, 50, 51), (42, 41, 48, 49), (40, 39, 46, 47), (45, 44, 51, 52), (43, 42, 49, 50), (41, 40, 47, 48), (39, 61, 46), (49, 48, 55, 56), (47, 46, 53, 54), (52, 51, 58, 59), (50, 49, 56, 57), (48, 47, 54, 55), (46, 61, 53), (60, 52, 59), (51, 50, 57, 58), (59, 58, 67, 68), (57, 56, 65, 66), (55, 54, 63, 64), (53, 61, 62), (60, 59, 68), (58, 57, 66, 67), (56, 55, 64, 65), (54, 53, 62, 63), (64, 63, 70, 71), (62, 61, 69), (60, 68, 75), (67, 66, 73, 74), (65, 64, 71, 72), (63, 62, 69, 70), (68, 67, 74, 75), (66, 65, 72, 73), (60, 75, 82), (74, 73, 80, 81), (72, 71, 78, 79), (70, 69, 76, 77), (75, 74, 81, 82), (73, 72, 79, 80), (71, 70, 77, 78), (69, 61, 76), (77, 76, 83, 84), (82, 81, 88, 89), (80, 79, 86, 87), (78, 77, 84, 85), (76, 61, 83), (60, 82, 89), (81, 80, 87, 88), (79, 78, 85, 86), (89, 88, 95, 96), (87, 86, 93, 94), (85, 84, 91, 92), (83, 61, 90), (60, 89, 96), (88, 87, 94, 95), (86, 85, 92, 93), (84, 83, 90, 91), (90, 61, 97), (60, 96, 103), (95, 94, 101, 102), (93, 92, 99, 100), (91, 90, 97, 98), (96, 95, 102, 103), (94, 93, 100, 101), (92, 91, 98, 99), (102, 101, 108, 109), (100, 99, 106, 107), (98, 97, 104, 105), (103, 102, 109, 110), (101, 100, 107, 108), (99, 98, 105, 106), (97, 61, 104), (60, 103, 110), (110, 109, 113, 3), (108, 107, 1, 2), (106, 105, 112, 0), (104, 61, 111), (60, 110, 3), (109, 108, 2, 113), (107, 106, 0, 1), (105, 104, 111, 112)])
_uv = me_cube_047.uv_layers.new(name='UVMap')
_uv.uv.foreach_set('vector', [0.75, 0.5, 0.75, 0.625, 0.6875, 0.625, 0.6875, 0.5, 0.75, 0.75, 0.75, 0.875, 0.6875, 0.875, 0.6875, 0.75, 0.75, 0.125, 0.75, 0.25, 0.6875, 0.25, 0.6875, 0.125, 0.75, 0.375, 0.75, 0.5, 0.6875, 0.5, 0.6875, 0.375, 0.75, 0.625, 0.75, 0.75, 0.6875, 0.75, 0.6875, 0.625, 0.75, 0.875, 0.7187, 1.0, 0.6875, 0.875, 0.7188, 0.0, 0.75, 0.125, 0.6875, 0.125, 0.75, 0.25, 0.75, 0.375, 0.6875, 0.375, 0.6875, 0.25, 0.6875, 0.125, 0.6875, 0.25, 0.625, 0.25, 0.625, 0.125, 0.6875, 0.375, 0.6875, 0.5, 0.625, 0.5, 0.625, 0.375, 0.6875, 0.625, 0.6875, 0.75, 0.625, 0.75, 0.625, 0.625, 0.6875, 0.875, 0.6562, 1.0, 0.625, 0.875, 0.6562, 0.0, 0.6875, 0.125, 0.625, 0.125, 0.6875, 0.25, 0.6875, 0.375, 0.625, 0.375, 0.625, 0.25, 0.6875, 0.5, 0.6875, 0.625, 0.625, 0.625, 0.625, 0.5, 0.6875, 0.75, 0.6875, 0.875, 0.625, 0.875, 0.625, 0.75, 0.625, 0.875, 0.5938, 1.0, 0.5625, 0.875, 0.5938, 0.0, 0.625, 0.125, 0.5625, 0.125, 0.625, 0.25, 0.625, 0.375, 0.5625, 0.375, 0.5625, 0.25, 0.625, 0.5, 0.625, 0.625, 0.5625, 0.625, 0.5625, 0.5, 0.625, 0.75, 0.625, 0.875, 0.5625, 0.875, 0.5625, 0.75, 0.625, 0.125, 0.625, 0.25, 0.5625, 0.25, 0.5625, 0.125, 0.625, 0.375, 0.625, 0.5, 0.5625, 0.5, 0.5625, 0.375, 0.625, 0.625, 0.625, 0.75, 0.5625, 0.75, 0.5625, 0.625, 0.5625, 0.25, 0.5625, 0.375, 0.5, 0.375, 0.5, 0.25, 0.5625, 0.5, 0.5625, 0.625, 0.5, 0.625, 0.5, 0.5, 0.5625, 0.75, 0.5625, 0.875, 0.5, 0.875, 0.5, 0.75, 0.5625, 0.125, 0.5625, 0.25, 0.5, 0.25, 0.5, 0.125, 0.5625, 0.375, 0.5625, 0.5, 0.5, 0.5, 0.5, 0.375, 0.5625, 0.625, 0.5625, 0.75, 0.5, 0.75, 0.5, 0.625, 0.5625, 0.875, 0.5312, 1.0, 0.5, 0.875, 0.5312, 0.0, 0.5625, 0.125, 0.5, 0.125, 0.5, 0.125, 0.5, 0.25, 0.4375, 0.25, 0.4375, 0.125, 0.5, 0.375, 0.5, 0.5, 0.4375, 0.5, 0.4375, 0.375, 0.5, 0.625, 0.5, 0.75, 0.4375, 0.75, 0.4375, 0.625, 0.5, 0.875, 0.4687, 1.0, 0.4375, 0.875, 0.4687, 0.0, 0.5, 0.125, 0.4375, 0.125, 0.5, 0.25, 0.5, 0.375, 0.4375, 0.375, 0.4375, 0.25, 0.5, 0.5, 0.5, 0.625, 0.4375, 0.625, 0.4375, 0.5, 0.5, 0.75, 0.5, 0.875, 0.4375, 0.875, 0.4375, 0.75, 0.4375, 0.375, 0.4375, 0.5, 0.375, 0.5, 0.375, 0.375, 0.4375, 0.625, 0.4375, 0.75, 0.375, 0.75, 0.375, 0.625, 0.4375, 0.875, 0.4062, 1.0, 0.375, 0.875, 0.4062, 0.0, 0.4375, 0.125, 0.375, 0.125, 0.4375, 0.25, 0.4375, 0.375, 0.375, 0.375, 0.375, 0.25, 0.4375, 0.5, 0.4375, 0.625, 0.375, 0.625, 0.375, 0.5, 0.4375, 0.75, 0.4375, 0.875, 0.375, 0.875, 0.375, 0.75, 0.4375, 0.125, 0.4375, 0.25, 0.375, 0.25, 0.375, 0.125, 0.3437, 0.0, 0.375, 0.125, 0.3125, 0.125, 0.375, 0.25, 0.375, 0.375, 0.3125, 0.375, 0.3125, 0.25, 0.375, 0.5, 0.375, 0.625, 0.3125, 0.625, 0.3125, 0.5, 0.375, 0.75, 0.375, 0.875, 0.3125, 0.875, 0.3125, 0.75, 0.375, 0.125, 0.375, 0.25, 0.3125, 0.25, 0.3125, 0.125, 0.375, 0.375, 0.375, 0.5, 0.3125, 0.5, 0.3125, 0.375, 0.375, 0.625, 0.375, 0.75, 0.3125, 0.75, 0.3125, 0.625, 0.375, 0.875, 0.3437, 1.0, 0.3125, 0.875, 0.3125, 0.5, 0.3125, 0.625, 0.25, 0.625, 0.25, 0.5, 0.3125, 0.75, 0.3125, 0.875, 0.25, 0.875, 0.25, 0.75, 0.3125, 0.125, 0.3125, 0.25, 0.25, 0.25, 0.25, 0.125, 0.3125, 0.375, 0.3125, 0.5, 0.25, 0.5, 0.25, 0.375, 0.3125, 0.625, 0.3125, 0.75, 0.25, 0.75, 0.25, 0.625, 0.3125, 0.875, 0.2812, 1.0, 0.25, 0.875, 0.2812, 0.0, 0.3125, 0.125, 0.25, 0.125, 0.3125, 0.25, 0.3125, 0.375, 0.25, 0.375, 0.25, 0.25, 0.25, 0.125, 0.25, 0.25, 0.1875, 0.25, 0.1875, 0.125, 0.25, 0.375, 0.25, 0.5, 0.1875, 0.5, 0.1875, 0.375, 0.25, 0.625, 0.25, 0.75, 0.1875, 0.75, 0.1875, 0.625, 0.25, 0.875, 0.2187, 1.0, 0.1875, 0.875, 0.2187, 0.0, 0.25, 0.125, 0.1875, 0.125, 0.25, 0.25, 0.25, 0.375, 0.1875, 0.375, 0.1875, 0.25, 0.25, 0.5, 0.25, 0.625, 0.1875, 0.625, 0.1875, 0.5, 0.25, 0.75, 0.25, 0.875, 0.1875, 0.875, 0.1875, 0.75, 0.1875, 0.625, 0.1875, 0.75, 0.125, 0.75, 0.125, 0.625, 0.1875, 0.875, 0.1562, 1.0, 0.125, 0.875, 0.1562, 0.0, 0.1875, 0.125, 0.125, 0.125, 0.1875, 0.25, 0.1875, 0.375, 0.125, 0.375, 0.125, 0.25, 0.1875, 0.5, 0.1875, 0.625, 0.125, 0.625, 0.125, 0.5, 0.1875, 0.75, 0.1875, 0.875, 0.125, 0.875, 0.125, 0.75, 0.1875, 0.125, 0.1875, 0.25, 0.125, 0.25, 0.125, 0.125, 0.1875, 0.375, 0.1875, 0.5, 0.125, 0.5, 0.125, 0.375, 0.09375, 0.0, 0.125, 0.125, 0.0625, 0.125, 0.125, 0.25, 0.125, 0.375, 0.0625, 0.375, 0.0625, 0.25, 0.125, 0.5, 0.125, 0.625, 0.0625, 0.625, 0.0625, 0.5, 0.125, 0.75, 0.125, 0.875, 0.0625, 0.875, 0.0625, 0.75, 0.125, 0.125, 0.125, 0.25, 0.0625, 0.25, 0.0625, 0.125, 0.125, 0.375, 0.125, 0.5, 0.0625, 0.5, 0.0625, 0.375, 0.125, 0.625, 0.125, 0.75, 0.0625, 0.75, 0.0625, 0.625, 0.125, 0.875, 0.09375, 1.0, 0.0625, 0.875, 0.0625, 0.75, 0.0625, 0.875, 0.0, 0.875, 0.0, 0.75, 0.0625, 0.125, 0.0625, 0.25, 0.0, 0.25, 0.0, 0.125, 0.0625, 0.375, 0.0625, 0.5, 0.0, 0.5, 0.0, 0.375, 0.0625, 0.625, 0.0625, 0.75, 0.0, 0.75, 0.0, 0.625, 0.0625, 0.875, 0.03125, 1.0, 0.0, 0.875, 0.03125, 0.0, 0.0625, 0.125, 0.0, 0.125, 0.0625, 0.25, 0.0625, 0.375, 0.0, 0.375, 0.0, 0.25, 0.0625, 0.5, 0.0625, 0.625, 0.0, 0.625, 0.0, 0.5, 1.0, 0.125, 1.0, 0.25, 0.9375, 0.25, 0.9375, 0.125, 1.0, 0.375, 1.0, 0.5, 0.9375, 0.5, 0.9375, 0.375, 1.0, 0.625, 1.0, 0.75, 0.9375, 0.75, 0.9375, 0.625, 1.0, 0.875, 0.9687, 1.0, 0.9375, 0.875, 0.9687, 0.0, 1.0, 0.125, 0.9375, 0.125, 1.0, 0.25, 1.0, 0.375, 0.9375, 0.375, 0.9375, 0.25, 1.0, 0.5, 1.0, 0.625, 0.9375, 0.625, 0.9375, 0.5, 1.0, 0.75, 1.0, 0.875, 0.9375, 0.875, 0.9375, 0.75, 0.9375, 0.875, 0.9062, 1.0, 0.875, 0.875, 0.9062, 0.0, 0.9375, 0.125, 0.875, 0.125, 0.9375, 0.25, 0.9375, 0.375, 0.875, 0.375, 0.875, 0.25, 0.9375, 0.5, 0.9375, 0.625, 0.875, 0.625, 0.875, 0.5, 0.9375, 0.75, 0.9375, 0.875, 0.875, 0.875, 0.875, 0.75, 0.9375, 0.125, 0.9375, 0.25, 0.875, 0.25, 0.875, 0.125, 0.9375, 0.375, 0.9375, 0.5, 0.875, 0.5, 0.875, 0.375, 0.9375, 0.625, 0.9375, 0.75, 0.875, 0.75, 0.875, 0.625, 0.875, 0.25, 0.875, 0.375, 0.8125, 0.375, 0.8125, 0.25, 0.875, 0.5, 0.875, 0.625, 0.8125, 0.625, 0.8125, 0.5, 0.875, 0.75, 0.875, 0.875, 0.8125, 0.875, 0.8125, 0.75, 0.875, 0.125, 0.875, 0.25, 0.8125, 0.25, 0.8125, 0.125, 0.875, 0.375, 0.875, 0.5, 0.8125, 0.5, 0.8125, 0.375, 0.875, 0.625, 0.875, 0.75, 0.8125, 0.75, 0.8125, 0.625, 0.875, 0.875, 0.8437, 1.0, 0.8125, 0.875, 0.8437, 0.0, 0.875, 0.125, 0.8125, 0.125, 0.8125, 0.125, 0.8125, 0.25, 0.75, 0.25, 0.75, 0.125, 0.8125, 0.375, 0.8125, 0.5, 0.75, 0.5, 0.75, 0.375, 0.8125, 0.625, 0.8125, 0.75, 0.75, 0.75, 0.75, 0.625, 0.8125, 0.875, 0.7812, 1.0, 0.75, 0.875, 0.7812, 0.0, 0.8125, 0.125, 0.75, 0.125, 0.8125, 0.25, 0.8125, 0.375, 0.75, 0.375, 0.75, 0.25, 0.8125, 0.5, 0.8125, 0.625, 0.75, 0.625, 0.75, 0.5, 0.8125, 0.75, 0.8125, 0.875, 0.75, 0.875, 0.75, 0.75])
me_cube_047.materials.append(mat_black)
me_cube_047.materials.append(mat_green)
me_cube_047.use_remesh_preserve_volume = False
me_cube_047.use_remesh_preserve_attributes = False
me_cube_047.use_mirror_vertex_groups = False
me_cube_047.update()
me_cube_002 = bpy.data.meshes.new('Cube.002')
me_cube_002.from_pydata([(4.901, 1.262, 0.1461), (4.901, 2.232, 0.1461), (4.761, 1.262, 0.1084), (4.761, 2.232, 0.1084), (4.688, 1.262, -0.01741), (4.688, 2.232, -0.01741), (4.726, 1.262, -0.1577), (4.726, 2.232, -0.1577), (4.852, 1.262, -0.2303), (4.852, 2.232, -0.2303), (4.992, 1.262, -0.1927), (4.992, 2.232, -0.1927), (5.065, 1.262, -0.06682), (5.065, 2.232, -0.06682), (5.027, 1.262, 0.0735), (5.027, 2.232, 0.0735), (4.78, 2.262, 0.08397), (4.897, 2.262, 0.1155), (4.719, 2.262, -0.02142), (4.751, 2.262, -0.1389), (4.856, 2.262, -0.1997), (4.974, 2.262, -0.1682), (5.034, 2.262, -0.0628), (5.003, 2.262, 0.05471), (4.78, 2.303, 0.08397), (4.897, 2.303, 0.1155), (4.719, 2.303, -0.02142), (4.751, 2.303, -0.1389), (4.856, 2.303, -0.1997), (4.974, 2.303, -0.1682), (5.034, 2.303, -0.0628), (5.003, 2.303, 0.05471), (4.76, 2.303, 0.1094), (4.902, 2.303, 0.1473), (4.687, 2.303, -0.01725), (4.725, 2.303, -0.1585), (4.852, 2.303, -0.2315), (4.993, 2.303, -0.1936), (5.066, 2.303, -0.06698), (5.028, 2.303, 0.07424), (4.76, 2.326, 0.1094), (4.902, 2.326, 0.1473), (4.687, 2.326, -0.01725), (4.725, 2.326, -0.1585), (4.852, 2.326, -0.2315), (4.993, 2.326, -0.1936), (5.066, 2.326, -0.06698), (5.028, 2.326, 0.07424), (4.781, 2.335, 0.09511), (4.899, 2.335, 0.1312), (4.719, 2.335, -0.02138), (4.749, 2.335, -0.15), (4.854, 2.335, -0.2154), (4.972, 2.335, -0.1793), (5.035, 2.335, -0.06285), (5.004, 2.335, 0.06579), (4.894, 1.158, 0.09212), (4.803, 1.158, 0.06414), (4.755, 1.158, -0.02608), (4.778, 1.158, -0.1257), (4.859, 1.158, -0.1764), (4.951, 1.158, -0.1484), (4.999, 1.158, -0.05815), (4.976, 1.158, 0.04147), (4.894, 0.9477, 0.09212), (4.803, 0.9477, 0.06414), (4.755, 0.9477, -0.02608), (4.778, 0.9477, -0.1257), (4.859, 0.9477, -0.1764), (4.951, 0.9477, -0.1484), (4.999, 0.9477, -0.05815), (4.976, 0.9477, 0.04147), (4.893, 0.9477, 0.08438), (4.807, 0.9477, 0.05801), (4.762, 0.9477, -0.02701), (4.784, 0.9477, -0.1209), (4.86, 0.9477, -0.1686), (4.946, 0.9477, -0.1422), (4.992, 0.9477, -0.05722), (4.97, 0.9477, 0.03665), (4.893, 0.8371, 0.07902), (4.81, 0.8371, 0.05377), (4.766, 0.8371, -0.02765), (4.788, 0.8371, -0.1175), (4.861, 0.8371, -0.1632), (4.943, 0.8371, -0.138), (4.987, 0.8371, -0.05658), (4.966, 0.8371, 0.03331), (4.891, 0.711, 0.06677), (4.817, 0.711, 0.04408), (4.778, 0.711, -0.02911), (4.797, 0.711, -0.1099), (4.862, 0.711, -0.151), (4.937, 0.711, -0.1283), (4.976, 0.711, -0.05512), (4.957, 0.711, 0.02569), (4.888, 0.5821, 0.04674), (4.828, 0.5821, 0.02822), (4.796, 0.5821, -0.0315), (4.811, 0.5821, -0.09744), (4.865, 0.5821, -0.131), (4.926, 0.5821, -0.1124), (4.958, 0.5821, -0.05273), (4.942, 0.5821, 0.01321), (4.884, 0.4781, 0.01624), (4.845, 0.4781, 0.004077), (4.824, 0.4781, -0.03514), (4.834, 0.4781, -0.07845), (4.869, 0.4781, -0.1005), (4.909, 0.4781, -0.0883), (4.93, 0.4781, -0.04908), (4.92, 0.4781, -0.00578), (4.879, 0.4051, -0.02556), (4.868, 0.4051, -0.02901), (4.862, 0.4051, -0.04014), (4.865, 0.4051, -0.05242), (4.875, 0.4051, -0.05866), (4.886, 0.4051, -0.05521), (4.892, 0.4051, -0.04409), (4.889, 0.4051, -0.03181), (4.908, 0.433, -0.01579), (4.882, 0.433, 0.000155), (4.915, 0.433, -0.04716), (4.9, 0.433, -0.07557), (4.871, 0.433, -0.08438), (4.846, 0.433, -0.06843), (4.838, 0.433, -0.03706), (4.853, 0.433, -0.008656), (5.172, 1.249, -0.0854), (5.172, 2.219, -0.0854), (5.032, 1.249, -0.1231), (5.032, 2.219, -0.1231), (4.959, 1.249, -0.2489), (4.959, 2.219, -0.2489), (4.997, 1.249, -0.3892), (4.997, 2.219, -0.3892), (5.123, 1.249, -0.4618), (5.123, 2.219, -0.4618), (5.263, 1.249, -0.4242), (5.263, 2.219, -0.4242), (5.335, 1.249, -0.2983), (5.335, 2.219, -0.2983), (5.298, 1.249, -0.158), (5.298, 2.219, -0.158), (5.05, 2.249, -0.1475), (5.168, 2.249, -0.116), (4.99, 2.249, -0.2529), (5.021, 2.249, -0.3704), (5.127, 2.249, -0.4312), (5.244, 2.249, -0.3997), (5.305, 2.249, -0.2943), (5.273, 2.249, -0.1768), (5.05, 2.29, -0.1475), (5.168, 2.29, -0.116), (4.99, 2.29, -0.2529), (5.021, 2.29, -0.3704), (5.127, 2.29, -0.4312), (5.244, 2.29, -0.3997), (5.305, 2.29, -0.2943), (5.273, 2.29, -0.1768), (5.031, 2.29, -0.1221), (5.172, 2.29, -0.0842), (4.958, 2.29, -0.2487), (4.996, 2.29, -0.39), (5.122, 2.29, -0.463), (5.264, 2.29, -0.4251), (5.337, 2.29, -0.2985), (5.299, 2.29, -0.1573), (5.031, 2.313, -0.1221), (5.172, 2.313, -0.0842), (4.958, 2.313, -0.2487), (4.996, 2.313, -0.39), (5.122, 2.313, -0.463), (5.264, 2.313, -0.4251), (5.337, 2.313, -0.2985), (5.299, 2.313, -0.1573), (5.052, 2.322, -0.1364), (5.17, 2.322, -0.1003), (4.989, 2.322, -0.2529), (5.019, 2.322, -0.3815), (5.124, 2.322, -0.4469), (5.243, 2.322, -0.4108), (5.305, 2.322, -0.2943), (5.275, 2.322, -0.1657), (5.165, 1.145, -0.1394), (5.073, 1.145, -0.1674), (5.025, 1.145, -0.2576), (5.048, 1.145, -0.3572), (5.13, 1.145, -0.4078), (5.221, 1.145, -0.3799), (5.269, 1.145, -0.2896), (5.246, 1.145, -0.19), (5.165, 0.9347, -0.1394), (5.073, 0.9347, -0.1674), (5.025, 0.9347, -0.2576), (5.048, 0.9347, -0.3572), (5.13, 0.9347, -0.4078), (5.221, 0.9347, -0.3799), (5.269, 0.9347, -0.2896), (5.246, 0.9347, -0.19), (5.164, 0.9347, -0.1471), (5.078, 0.9347, -0.1735), (5.032, 0.9347, -0.2585), (5.054, 0.9347, -0.3524), (5.131, 0.9347, -0.4001), (5.217, 0.9347, -0.3737), (5.262, 0.9347, -0.2887), (5.24, 0.9347, -0.1949), (5.163, 0.824, -0.1525), (5.081, 0.824, -0.1777), (5.037, 0.824, -0.2591), (5.058, 0.824, -0.349), (5.131, 0.824, -0.3947), (5.214, 0.824, -0.3695), (5.257, 0.824, -0.2881), (5.236, 0.824, -0.1982), (5.162, 0.6979, -0.1647), (5.087, 0.6979, -0.1874), (5.048, 0.6979, -0.2606), (5.067, 0.6979, -0.3414), (5.133, 0.6979, -0.3825), (5.207, 0.6979, -0.3598), (5.246, 0.6979, -0.2866), (5.227, 0.6979, -0.2058), (5.159, 0.5691, -0.1848), (5.098, 0.5691, -0.2033), (5.066, 0.5691, -0.263), (5.082, 0.5691, -0.3289), (5.136, 0.5691, -0.3625), (5.196, 0.5691, -0.3439), (5.228, 0.5691, -0.2842), (5.213, 0.5691, -0.2183), (5.155, 0.465, -0.2153), (5.115, 0.465, -0.2274), (5.094, 0.465, -0.2666), (5.104, 0.465, -0.3099), (5.14, 0.465, -0.332), (5.179, 0.465, -0.3198), (5.2, 0.465, -0.2806), (5.19, 0.465, -0.2373), (5.149, 0.3921, -0.2571), (5.138, 0.3921, -0.2605), (5.132, 0.3921, -0.2716), (5.135, 0.3921, -0.2839), (5.145, 0.3921, -0.2902), (5.156, 0.3921, -0.2867), (5.162, 0.3921, -0.2756), (5.159, 0.3921, -0.2633), (5.178, 0.4199, -0.2473), (5.153, 0.4199, -0.2313), (5.186, 0.4199, -0.2787), (5.171, 0.4199, -0.3071), (5.142, 0.4199, -0.3159), (5.116, 0.4199, -0.2999), (5.109, 0.4199, -0.2686), (5.124, 0.4199, -0.2402), (4.598, 2.286, -1.513), (4.722, 0.2653, -1.301), (5.422, 2.286, -1.513), (5.299, 0.2653, -1.301), (4.598, 1.915, -3.048), (4.722, 0.01634, -2.438), (5.422, 1.915, -3.048), (5.299, 0.01634, -2.438), (4.598, 1.383, -4.608), (4.722, -0.4317, -3.696), (5.422, 1.383, -4.608), (5.299, -0.4317, -3.696), (4.598, 0.682, -6.056), (4.722, -1.033, -4.932), (5.299, -1.033, -4.932), (5.422, 0.682, -6.056), (4.598, 0.2891, -6.67), (4.722, -1.374, -5.439), (5.299, -1.374, -5.439), (5.422, 0.2891, -6.67), (4.598, 0.7531, -1.353), (5.422, 0.7531, -1.353), (4.598, 0.4745, -2.585), (5.422, 0.4745, -2.585), (4.598, 0.006239, -3.916), (5.422, 0.006239, -3.916), (4.598, -0.6189, -5.203), (5.422, -0.6189, -5.203), (4.598, -0.9727, -5.736), (5.422, -0.9727, -5.736), (4.722, 0.5092, -1.327), (4.722, 0.2454, -2.511), (4.722, -0.2127, -3.806), (4.722, -0.8259, -5.068), (4.722, -1.173, -5.587), (5.299, 0.5092, -1.327), (5.299, 0.2454, -2.511), (5.299, -0.2127, -3.806), (5.299, -0.8259, -5.068), (5.299, -1.173, -5.587), (4.805, 2.286, -1.513), (5.216, 2.286, -1.513), (5.216, 2.552, -1.082), (4.805, 2.552, -1.082), (5.422, 2.355, -0.8165), (4.598, 2.355, -0.8165), (4.598, 0.815, -0.7426), (5.422, 0.815, -0.7426), (4.722, 0.5702, -0.7356), (5.299, 0.5702, -0.7356), (5.299, 0.322, -0.7149), (4.722, 0.322, -0.7149), (5.21, 1.626, 0.1889), (5.21, 2.404, 0.1889), (4.751, 0.6171, -0.2285), (4.722, 0.3718, -0.2285), (4.64, 0.8623, -0.08584), (4.689, 0.8623, 0.07727), (4.805, 2.404, -0.3297), (4.64, 2.404, -0.3297), (5.381, 2.404, -0.08584), (5.332, 2.404, 0.07727), (5.332, 0.8623, 0.07727), (5.381, 0.8623, -0.08584), (5.381, 0.8623, -0.2285), (5.381, 2.404, -0.3297), (4.81, 2.404, 0.1889), (4.689, 2.404, 0.07727), (5.299, 0.3718, -0.2285), (5.381, 2.355, -0.8165), (4.722, 0.3452, -0.5682), (4.689, 1.528, 0.07727), (4.64, 0.8623, -0.2285), (4.64, 2.404, -0.08584), (5.27, 0.6171, -0.2285), (5.332, 1.528, 0.07727), (5.159, 1.626, 0.1889), (5.159, 2.404, 0.1889), (4.862, 2.404, 0.1889), (5.279, 1.528, 0.07727), (5.159, 1.587, 0.1444), (5.159, 2.404, 0.1444), (4.862, 2.404, 0.1444), (5.279, 0.8623, 0.07727), (5.198, 1.587, 0.1444), (5.198, 2.404, 0.1444), (4.823, 2.404, 0.1444), (4.742, 0.8623, 0.07727), (5.279, 2.404, 0.07727), (4.742, 1.528, 0.07727), (4.742, 2.404, 0.07727), (5.325, 2.404, -0.07857), (4.695, 0.8623, -0.07857), (4.695, 0.8623, -0.2285), (4.695, 2.404, -0.2285), (4.695, 2.404, -0.07857), (5.325, 0.8623, -0.07857), (5.325, 0.8623, -0.2285), (5.325, 2.404, -0.2285), (5.216, 2.404, -0.2285), (5.299, 0.3917, -0.65), (5.299, 0.3186, -0.6909), (4.722, 0.3186, -0.6909), (4.722, 0.4006, -0.6091), (5.299, 0.3452, -0.5682), (5.299, 0.4006, -0.6091), (4.722, 0.3917, -0.65), (4.805, 2.404, -0.2285), (4.805, 2.492, -0.3385), (5.216, 2.404, -0.3297), (5.216, 2.492, -0.3385), (4.823, 1.587, 0.1444), (4.81, 1.626, 0.1889), (4.862, 1.626, 0.1889), (4.862, 1.587, 0.1444), (4.64, 2.355, -0.8165), (4.64, 0.815, -0.7426), (5.381, 0.815, -0.7426), (4.751, 0.5702, -0.7356), (5.27, 0.5702, -0.7356)], [], [(0, 1, 3, 2), (2, 3, 5, 4), (4, 5, 7, 6), (6, 7, 9, 8), (8, 9, 11, 10), (10, 11, 13, 12), (1, 15, 23, 17), (14, 15, 1, 0), (12, 13, 15, 14), (14, 0, 56, 63), (17, 23, 31, 25), (15, 13, 22, 23), (13, 11, 21, 22), (11, 9, 20, 21), (9, 7, 19, 20), (7, 5, 18, 19), (5, 3, 16, 18), (3, 1, 17, 16), (25, 31, 39, 33), (23, 22, 30, 31), (22, 21, 29, 30), (21, 20, 28, 29), (20, 19, 27, 28), (19, 18, 26, 27), (18, 16, 24, 26), (16, 17, 25, 24), (33, 39, 47, 41), (31, 30, 38, 39), (30, 29, 37, 38), (29, 28, 36, 37), (28, 27, 35, 36), (27, 26, 34, 35), (26, 24, 32, 34), (24, 25, 33, 32), (41, 47, 55, 49), (39, 38, 46, 47), (38, 37, 45, 46), (37, 36, 44, 45), (36, 35, 43, 44), (35, 34, 42, 43), (34, 32, 40, 42), (32, 33, 41, 40), (48, 49, 55, 54, 53, 52, 51, 50), (47, 46, 54, 55), (46, 45, 53, 54), (45, 44, 52, 53), (44, 43, 51, 52), (43, 42, 50, 51), (42, 40, 48, 50), (40, 41, 49, 48), (63, 56, 64, 71), (12, 14, 63, 62), (10, 12, 62, 61), (8, 10, 61, 60), (6, 8, 60, 59), (4, 6, 59, 58), (2, 4, 58, 57), (0, 2, 57, 56), (71, 64, 72, 79), (62, 63, 71, 70), (61, 62, 70, 69), (60, 61, 69, 68), (59, 60, 68, 67), (58, 59, 67, 66), (57, 58, 66, 65), (56, 57, 65, 64), (79, 72, 80, 87), (70, 71, 79, 78), (69, 70, 78, 77), (68, 69, 77, 76), (67, 68, 76, 75), (66, 67, 75, 74), (65, 66, 74, 73), (64, 65, 73, 72), (87, 80, 88, 95), (78, 79, 87, 86), (77, 78, 86, 85), (76, 77, 85, 84), (75, 76, 84, 83), (74, 75, 83, 82), (73, 74, 82, 81), (72, 73, 81, 80), (95, 88, 96, 103), (86, 87, 95, 94), (85, 86, 94, 93), (84, 85, 93, 92), (83, 84, 92, 91), (82, 83, 91, 90), (81, 82, 90, 89), (80, 81, 89, 88), (103, 96, 104, 111), (94, 95, 103, 102), (93, 94, 102, 101), (92, 93, 101, 100), (91, 92, 100, 99), (90, 91, 99, 98), (89, 90, 98, 97), (88, 89, 97, 96), (120, 121, 112, 119), (102, 103, 111, 110), (101, 102, 110, 109), (100, 101, 109, 108), (99, 100, 108, 107), (98, 99, 107, 106), (97, 98, 106, 105), (96, 97, 105, 104), (112, 113, 114, 115, 116, 117, 118, 119), (122, 120, 119, 118), (123, 122, 118, 117), (124, 123, 117, 116), (125, 124, 116, 115), (126, 125, 115, 114), (127, 126, 114, 113), (121, 127, 113, 112), (104, 105, 127, 121), (105, 106, 126, 127), (106, 107, 125, 126), (107, 108, 124, 125), (108, 109, 123, 124), (109, 110, 122, 123), (110, 111, 120, 122), (111, 104, 121, 120), (128, 129, 131, 130), (130, 131, 133, 132), (132, 133, 135, 134), (134, 135, 137, 136), (136, 137, 139, 138), (138, 139, 141, 140), (129, 143, 151, 145), (142, 143, 129, 128), (140, 141, 143, 142), (142, 128, 184, 191), (145, 151, 159, 153), (143, 141, 150, 151), (141, 139, 149, 150), (139, 137, 148, 149), (137, 135, 147, 148), (135, 133, 146, 147), (133, 131, 144, 146), (131, 129, 145, 144), (153, 159, 167, 161), (151, 150, 158, 159), (150, 149, 157, 158), (149, 148, 156, 157), (148, 147, 155, 156), (147, 146, 154, 155), (146, 144, 152, 154), (144, 145, 153, 152), (161, 167, 175, 169), (159, 158, 166, 167), (158, 157, 165, 166), (157, 156, 164, 165), (156, 155, 163, 164), (155, 154, 162, 163), (154, 152, 160, 162), (152, 153, 161, 160), (169, 175, 183, 177), (167, 166, 174, 175), (166, 165, 173, 174), (165, 164, 172, 173), (164, 163, 171, 172), (163, 162, 170, 171), (162, 160, 168, 170), (160, 161, 169, 168), (176, 177, 183, 182, 181, 180, 179, 178), (175, 174, 182, 183), (174, 173, 181, 182), (173, 172, 180, 181), (172, 171, 179, 180), (171, 170, 178, 179), (170, 168, 176, 178), (168, 169, 177, 176), (191, 184, 192, 199), (140, 142, 191, 190), (138, 140, 190, 189), (136, 138, 189, 188), (134, 136, 188, 187), (132, 134, 187, 186), (130, 132, 186, 185), (128, 130, 185, 184), (199, 192, 200, 207), (190, 191, 199, 198), (189, 190, 198, 197), (188, 189, 197, 196), (187, 188, 196, 195), (186, 187, 195, 194), (185, 186, 194, 193), (184, 185, 193, 192), (207, 200, 208, 215), (198, 199, 207, 206), (197, 198, 206, 205), (196, 197, 205, 204), (195, 196, 204, 203), (194, 195, 203, 202), (193, 194, 202, 201), (192, 193, 201, 200), (215, 208, 216, 223), (206, 207, 215, 214), (205, 206, 214, 213), (204, 205, 213, 212), (203, 204, 212, 211), (202, 203, 211, 210), (201, 202, 210, 209), (200, 201, 209, 208), (223, 216, 224, 231), (214, 215, 223, 222), (213, 214, 222, 221), (212, 213, 221, 220), (211, 212, 220, 219), (210, 211, 219, 218), (209, 210, 218, 217), (208, 209, 217, 216), (231, 224, 232, 239), (222, 223, 231, 230), (221, 222, 230, 229), (220, 221, 229, 228), (219, 220, 228, 227), (218, 219, 227, 226), (217, 218, 226, 225), (216, 217, 225, 224), (248, 249, 240, 247), (230, 231, 239, 238), (229, 230, 238, 237), (228, 229, 237, 236), (227, 228, 236, 235), (226, 227, 235, 234), (225, 226, 234, 233), (224, 225, 233, 232), (240, 241, 242, 243, 244, 245, 246, 247), (250, 248, 247, 246), (251, 250, 246, 245), (252, 251, 245, 244), (253, 252, 244, 243), (254, 253, 243, 242), (255, 254, 242, 241), (249, 255, 241, 240), (232, 233, 255, 249), (233, 234, 254, 255), (234, 235, 253, 254), (235, 236, 252, 253), (236, 237, 251, 252), (237, 238, 250, 251), (238, 239, 248, 250), (239, 232, 249, 248), (291, 259, 263, 292), (302, 301, 256, 276), (261, 265, 267, 263), (276, 256, 260, 278), (259, 257, 261, 263), (260, 296, 262), (279, 281, 266, 262), (278, 260, 264, 280), (260, 262, 266, 264), (293, 267, 270, 294), (270, 269, 273, 274), (267, 265, 269, 270), (280, 264, 268, 282), (264, 266, 271, 268), (290, 295, 274, 273), (282, 268, 272, 284), (268, 271, 275, 272), (294, 270, 274, 295), (271, 283, 285, 275), (289, 282, 284, 290), (272, 275, 285, 284), (288, 280, 282, 289), (266, 281, 283, 271), (287, 278, 280, 288), (292, 293, 281, 279), (286, 276, 278, 287), (304, 302, 276, 286), (258, 277, 279, 262), (300, 303, 277, 258), (307, 304, 286, 257), (257, 286, 287, 261), (263, 267, 293, 292), (261, 287, 288, 265), (265, 288, 289, 269), (269, 289, 290, 273), (283, 294, 295, 285), (284, 285, 295, 290), (281, 293, 294, 283), (277, 291, 292, 279), (303, 305, 291, 277), (297, 296, 299, 298), (305, 306, 259, 291), (331, 317, 309, 308), (358, 307, 306, 357), (320, 321, 316, 319), (319, 316, 317, 331, 318), (329, 312, 313, 327, 323), (315, 328, 312, 329), (322, 368, 369, 334), (308, 309, 333, 332), (334, 369, 370, 338), (342, 367, 345, 346), (350, 349, 353, 354, 355, 363), (339, 335, 344, 347, 352), (314, 315, 350, 363), (351, 348, 349, 350), (352, 347, 354, 353), (346, 345, 343, 348, 351), (316, 321, 354, 347, 344, 341, 337, 333, 309, 317), (322, 334, 338, 342, 346, 351, 350, 315, 329, 323), (349, 328, 310), (320, 353, 330), (310, 311, 324, 330), (353, 349, 310, 330), (313, 343, 345, 327), (335, 339, 318, 331), (356, 362, 358, 357), (324, 311, 326, 360), (360, 326, 359, 361), (361, 359, 362, 356), (355, 365, 366), (321, 365, 355, 354), (364, 363, 355, 366), (363, 364, 314), (336, 337, 341, 340), (327, 345, 367, 370, 369, 368), (332, 333, 337, 336), (318, 339, 352, 353, 320, 319), (323, 327, 368, 322), (338, 370, 367, 342), (340, 341, 344, 335), (312, 328, 349, 348, 343, 313), (331, 308, 332, 336, 340, 335), (299, 364, 366, 298), (320, 330, 375, 373), (321, 320, 373, 325), (310, 328, 372, 374), (328, 315, 371, 372), (306, 305, 375), (330, 324, 360, 361, 356, 357, 306, 375), (311, 310, 374, 307, 358, 362, 359, 326), (307, 374, 304), (259, 306, 307, 257), (304, 374, 372, 302), (302, 372, 371, 301), (300, 325, 373, 303), (303, 373, 375, 305), (298, 366, 365, 297), (300, 258, 325), (256, 301, 371), (296, 314, 364, 299), (256, 371, 315, 314, 296), (297, 365, 321, 325, 258), (296, 260, 256), (297, 258, 262), (262, 296, 297)])
me_cube_002.polygons.foreach_set('use_smooth', [True] * 350)
me_cube_002.polygons.foreach_set('material_index', [1, 1, 1, 1, 1, 1, 1, 1, 1, 1, 1, 1, 1, 1, 1, 1, 1, 1, 1, 1, 1, 1, 1, 1, 1, 1, 1, 1, 1, 1, 1, 1, 1, 1, 1, 1, 1, 1, 1, 1, 1, 1, 1, 1, 1, 1, 1, 1, 1, 1, 1, 1, 1, 1, 1, 1, 1, 1, 1, 1, 1, 1, 1, 1, 1, 1, 1, 1, 1, 1, 1, 1, 1, 1, 1, 1, 1, 1, 1, 1, 1, 1, 1, 1, 1, 1, 1, 1, 1, 1, 1, 1, 1, 1, 1, 1, 1, 1, 1, 1, 1, 1, 1, 1, 1, 1, 1, 1, 1, 1, 1, 1, 1, 1, 1, 1, 1, 1, 1, 1, 1, 1, 1, 1, 1, 1, 1, 1, 1, 1, 1, 1, 1, 1, 1, 1, 1, 1, 1, 1, 1, 1, 1, 1, 1, 1, 1, 1, 1, 1, 1, 1, 1, 1, 1, 1, 1, 1, 1, 1, 1, 1, 1, 1, 1, 1, 1, 1, 1, 1, 1, 1, 1, 1, 1, 1, 1, 1, 1, 1, 1, 1, 1, 1, 1, 1, 1, 1, 1, 1, 1, 1, 1, 1, 1, 1, 1, 1, 1, 1, 1, 1, 1, 1, 1, 1, 1, 1, 1, 1, 1, 1, 1, 1, 1, 1, 1, 1, 1, 1, 1, 1, 1, 1, 1, 1, 1, 1, 1, 1, 1, 1, 1, 1, 1, 1, 1, 1, 1, 1, 1, 1, 1, 1, 0, 0, 0, 0, 0, 0, 0, 0, 0, 0, 0, 0, 0, 0, 0, 0, 0, 0, 0, 0, 0, 0, 0, 0, 0, 0, 0, 0, 0, 0, 0, 0, 0, 0, 0, 0, 0, 0, 0, 0, 0, 0, 0, 0, 0, 0, 0, 0, 0, 0, 0, 0, 0, 0, 0, 0, 0, 0, 0, 0, 0, 0, 0, 0, 0, 0, 0, 0, 0, 0, 0, 0, 0, 0, 0, 0, 0, 0, 0, 0, 0, 0, 0, 0, 0, 0, 0, 0, 0, 0, 0, 0, 0, 0, 0, 0, 0, 0, 0, 0, 0, 0, 0, 0, 0, 0])
_k = set([(0, 2), (0, 14), (1, 3), (1, 15), (2, 4), (3, 5), (4, 6), (5, 7), (6, 8), (7, 9), (8, 10), (9, 11), (10, 12), (11, 13), (12, 14), (13, 15), (16, 17), (16, 18), (17, 23), (18, 19), (19, 20), (20, 21), (21, 22), (22, 23), (24, 25), (24, 26), (25, 31), (26, 27), (27, 28), (28, 29), (29, 30), (30, 31), (32, 33), (32, 34), (33, 39), (34, 35), (35, 36), (36, 37), (37, 38), (38, 39), (40, 41), (40, 42), (41, 47), (42, 43), (43, 44), (44, 45), (45, 46), (46, 47), (48, 49), (48, 50), (49, 55), (50, 51), (51, 52), (52, 53), (53, 54), (54, 55), (56, 57), (56, 63), (57, 58), (58, 59), (59, 60), (60, 61), (61, 62), (62, 63), (64, 65), (64, 71), (65, 66), (66, 67), (67, 68), (68, 69), (69, 70), (70, 71), (72, 73), (72, 79), (73, 74), (74, 75), (75, 76), (76, 77), (77, 78), (78, 79), (128, 130), (128, 142), (129, 131), (129, 143), (130, 132), (131, 133), (132, 134), (133, 135), (134, 136), (135, 137), (136, 138), (137, 139), (138, 140), (139, 141), (140, 142), (141, 143), (144, 145), (144, 146), (145, 151), (146, 147), (147, 148), (148, 149), (149, 150), (150, 151), (152, 153), (152, 154), (153, 159), (154, 155), (155, 156), (156, 157), (157, 158), (158, 159), (160, 161), (160, 162), (161, 167), (162, 163), (163, 164), (164, 165), (165, 166), (166, 167), (168, 169), (168, 170), (169, 175), (170, 171), (171, 172), (172, 173), (173, 174), (174, 175), (176, 177), (176, 178), (177, 183), (178, 179), (179, 180), (180, 181), (181, 182), (182, 183), (184, 185), (184, 191), (185, 186), (186, 187), (187, 188), (188, 189), (189, 190), (190, 191), (192, 193), (192, 199), (193, 194), (194, 195), (195, 196), (196, 197), (197, 198), (198, 199), (200, 201), (200, 207), (201, 202), (202, 203), (203, 204), (204, 205), (205, 206), (206, 207), (256, 260), (256, 301), (257, 261), (257, 307), (258, 262), (258, 300), (259, 263), (259, 306), (260, 264), (261, 265), (262, 266), (263, 267), (264, 268), (265, 269), (266, 271), (267, 270), (268, 272), (269, 273), (270, 274), (271, 275), (272, 275), (272, 284), (273, 274), (273, 290), (274, 295), (275, 285), (276, 278), (276, 302), (277, 279), (277, 303), (278, 280), (279, 281), (280, 282), (281, 283), (282, 284), (283, 285), (284, 285), (284, 290), (285, 295), (286, 287), (286, 304), (287, 288), (288, 289), (289, 290), (290, 295), (291, 292), (291, 305), (292, 293), (293, 294), (294, 295), (296, 297), (296, 299), (296, 314), (297, 298), (297, 365), (298, 299), (298, 366), (299, 364), (300, 303), (300, 325), (301, 302), (301, 371), (302, 304), (302, 372), (303, 305), (303, 373), (304, 307), (305, 306), (305, 375), (306, 357), (306, 375), (307, 358), (307, 374), (308, 331), (308, 332), (309, 317), (309, 333), (310, 311), (310, 328), (310, 374), (311, 324), (311, 326), (312, 313), (312, 328), (313, 327), (313, 343), (314, 363), (315, 329), (315, 371), (316, 317), (316, 321), (318, 319), (318, 331), (318, 339), (319, 320), (320, 330), (320, 353), (320, 373), (321, 325), (321, 365), (322, 323), (322, 334), (323, 329), (324, 330), (324, 360), (325, 373), (326, 359), (326, 360), (327, 345), (327, 368), (328, 349), (328, 372), (330, 353), (330, 375), (331, 335), (332, 333), (332, 336), (333, 337), (334, 338), (334, 369), (335, 339), (335, 340), (336, 337), (336, 340), (337, 341), (338, 342), (338, 370), (339, 352), (341, 344), (342, 346), (343, 345), (343, 348), (344, 347), (345, 367), (346, 351), (347, 354), (348, 349), (349, 350), (350, 351), (350, 363), (352, 353), (353, 354), (354, 355), (355, 363), (355, 365), (355, 366), (356, 357), (356, 361), (357, 358), (358, 362), (359, 362), (360, 361), (363, 364), (364, 366), (367, 370), (368, 369), (369, 370), (371, 372), (372, 374), (373, 375)])
me_cube_002.attributes.new('sharp_edge', 'BOOLEAN', 'EDGE').data.foreach_set('value', [ (min(e.vertices), max(e.vertices)) in _k for e in me_cube_002.edges])
_uv = me_cube_002.uv_layers.new(name='UVMap')
_uv.uv.foreach_set('vector', [0.0, 0.0, 0.0, 0.0, 0.0, 0.0, 0.0, 0.0, 0.0, 0.0, 0.0, 0.0, 0.0, 0.0, 0.0, 0.0, 0.0, 0.0, 0.0, 0.0, 0.0, 0.0, 0.0, 0.0, 0.0, 0.0, 0.0, 0.0, 0.0, 0.0, 0.0, 0.0, 0.0, 0.0, 0.0, 0.0, 0.0, 0.0, 0.0, 0.0, 0.0, 0.0, 0.0, 0.0, 0.0, 0.0, 0.0, 0.0, 0.0, 0.0, 0.0, 0.0, 0.0, 0.0, 0.0, 0.0, 0.0, 0.0, 0.0, 0.0, 0.0, 0.0, 0.0, 0.0, 0.0, 0.0, 0.0, 0.0, 0.0, 0.0, 0.0, 0.0, 0.0, 0.0, 0.0, 0.0, 0.0, 0.0, 0.0, 0.0, 0.0, 0.0, 0.0, 0.0, 0.0, 0.0, 0.0, 0.0, 0.0, 0.0, 0.0, 0.0, 0.0, 0.0, 0.0, 0.0, 0.0, 0.0, 0.0, 0.0, 0.0, 0.0, 0.0, 0.0, 0.0, 0.0, 0.0, 0.0, 0.0, 0.0, 0.0, 0.0, 0.0, 0.0, 0.0, 0.0, 0.0, 0.0, 0.0, 0.0, 0.0, 0.0, 0.0, 0.0, 0.0, 0.0, 0.0, 0.0, 0.0, 0.0, 0.0, 0.0, 0.0, 0.0, 0.0, 0.0, 0.0, 0.0, 0.0, 0.0, 0.0, 0.0, 0.0, 0.0, 0.0, 0.0, 0.0, 0.0, 0.0, 0.0, 0.0, 0.0, 0.0, 0.0, 0.0, 0.0, 0.0, 0.0, 0.0, 0.0, 0.0, 0.0, 0.0, 0.0, 0.0, 0.0, 0.0, 0.0, 0.0, 0.0, 0.0, 0.0, 0.0, 0.0, 0.0, 0.0, 0.0, 0.0, 0.0, 0.0, 0.0, 0.0, 0.0, 0.0, 0.0, 0.0, 0.0, 0.0, 0.0, 0.0, 0.0, 0.0, 0.0, 0.0, 0.0, 0.0, 0.0, 0.0, 0.0, 0.0, 0.0, 0.0, 0.0, 0.0, 0.0, 0.0, 0.0, 0.0, 0.0, 0.0, 0.0, 0.0, 0.0, 0.0, 0.0, 0.0, 0.0, 0.0, 0.0, 0.0, 0.0, 0.0, 0.0, 0.0, 0.0, 0.0, 0.0, 0.0, 0.0, 0.0, 0.0, 0.0, 0.0, 0.0, 0.0, 0.0, 0.0, 0.0, 0.0, 0.0, 0.0, 0.0, 0.0, 0.0, 0.0, 0.0, 0.0, 0.0, 0.0, 0.0, 0.0, 0.0, 0.0, 0.0, 0.0, 0.0, 0.0, 0.0, 0.0, 0.0, 0.0, 0.0, 0.0, 0.0, 0.0, 0.0, 0.0, 0.0, 0.0, 0.0, 0.0, 0.0, 0.0, 0.0, 0.0, 0.0, 0.0, 0.0, 0.0, 0.0, 0.0, 0.0, 0.0, 0.0, 0.0, 0.0, 0.0, 0.0, 0.0, 0.0, 0.0, 0.0, 0.0, 0.0, 0.0, 0.0, 0.0, 0.0, 0.0, 0.0, 0.0, 0.0, 0.0, 0.0, 0.0, 0.0, 0.0, 0.0, 0.0, 0.0, 0.0, 0.0, 0.0, 0.0, 0.0, 0.0, 0.0, 0.0, 0.0, 0.0, 0.0, 0.0, 0.0, 0.0, 0.0, 0.0, 0.0, 0.0, 0.0, 0.0, 0.0, 0.0, 0.0, 0.0, 0.0, 0.0, 0.0, 0.0, 0.0, 0.0, 0.0, 0.0, 0.0, 0.0, 0.0, 0.0, 0.0, 0.0, 0.0, 0.0, 0.0, 0.0, 0.0, 0.0, 0.0, 0.0, 0.0, 0.0, 0.0, 0.0, 0.0, 0.0, 0.0, 0.0, 0.0, 0.0, 0.0, 0.0, 0.0, 0.0, 0.0, 0.0, 0.0, 0.0, 0.0, 0.0, 0.0, 0.0, 0.0, 0.0, 0.0, 0.0, 0.0, 0.0, 0.0, 0.0, 0.0, 0.0, 0.0, 0.0, 0.0, 0.0, 0.0, 0.0, 0.0, 0.0, 0.0, 0.0, 0.0, 0.0, 0.0, 0.0, 0.0, 0.0, 0.0, 0.0, 0.0, 0.0, 0.0, 0.0, 0.0, 0.0, 0.0, 0.0, 0.0, 0.0, 0.0, 0.0, 0.0, 0.0, 0.0, 0.0, 0.0, 0.0, 0.0, 0.0, 0.0, 0.0, 0.0, 0.0, 0.0, 0.0, 0.0, 0.0, 0.0, 0.0, 0.0, 0.0, 0.0, 0.0, 0.0, 0.0, 0.0, 0.0, 0.0, 0.0, 0.0, 0.0, 0.0, 0.0, 0.0, 0.0, 0.0, 0.0, 0.0, 0.0, 0.0, 0.0, 0.0, 0.0, 0.0, 0.0, 0.0, 0.0, 0.0, 0.0, 0.0, 0.0, 0.0, 0.0, 0.0, 0.0, 0.0, 0.0, 0.0, 0.0, 0.0, 0.0, 0.0, 0.0, 0.0, 0.0, 0.0, 0.0, 0.0, 0.0, 0.0, 0.0, 0.0, 0.0, 0.0, 0.0, 0.0, 0.0, 0.0, 0.0, 0.0, 0.0, 0.0, 0.0, 0.0, 0.0, 0.0, 0.0, 0.0, 0.0, 0.0, 0.0, 0.0, 0.0, 0.0, 0.0, 0.0, 0.0, 0.0, 0.0, 0.0, 0.0, 0.0, 0.0, 0.0, 0.0, 0.0, 0.0, 0.0, 0.0, 0.0, 0.0, 0.0, 0.0, 0.0, 0.0, 0.0, 0.0, 0.0, 0.0, 0.0, 0.0, 0.0, 0.0, 0.0, 0.0, 0.0, 0.0, 0.0, 0.0, 0.0, 0.0, 0.0, 0.0, 0.0, 0.0, 0.0, 0.0, 0.0, 0.0, 0.0, 0.0, 0.0, 0.0, 0.0, 0.0, 0.0, 0.0, 0.0, 0.0, 0.0, 0.0, 0.0, 0.0, 0.0, 0.0, 0.0, 0.0, 0.0, 0.0, 0.0, 0.0, 0.0, 0.0, 0.0, 0.0, 0.0, 0.0, 0.0, 0.0, 0.0, 0.0, 0.0, 0.0, 0.0, 0.0, 0.0, 0.0, 0.0, 0.0, 0.0, 0.0, 0.0, 0.0, 0.0, 0.0, 0.0, 0.0, 0.0, 0.0, 0.0, 0.0, 0.0, 0.0, 0.0, 0.0, 0.0, 0.0, 0.0, 0.0, 0.0, 0.0, 0.0, 0.0, 0.0, 0.0, 0.0, 0.0, 0.0, 0.0, 0.0, 0.0, 0.0, 0.0, 0.0, 0.0, 0.0, 0.0, 0.0, 0.0, 0.0, 0.0, 0.0, 0.0, 0.0, 0.0, 0.0, 0.0, 0.0, 0.0, 0.0, 0.0, 0.0, 0.0, 0.0, 0.0, 0.0, 0.0, 0.0, 0.0, 0.0, 0.0, 0.0, 0.0, 0.0, 0.0, 0.0, 0.0, 0.0, 0.0, 0.0, 0.0, 0.0, 0.0, 0.0, 0.0, 0.0, 0.0, 0.0, 0.0, 0.0, 0.0, 0.0, 0.0, 0.0, 0.0, 0.0, 0.0, 0.0, 0.0, 0.0, 0.0, 0.0, 0.0, 0.0, 0.0, 0.0, 0.0, 0.0, 0.0, 0.0, 0.0, 0.0, 0.0, 0.0, 0.0, 0.0, 0.0, 0.0, 0.0, 0.0, 0.0, 0.0, 0.0, 0.0, 0.0, 0.0, 0.0, 0.0, 0.0, 0.0, 0.0, 0.0, 0.0, 0.0, 0.0, 0.0, 0.0, 0.0, 0.0, 0.0, 0.0, 0.0, 0.0, 0.0, 0.0, 0.0, 0.0, 0.0, 0.0, 0.0, 0.0, 0.0, 0.0, 0.0, 0.0, 0.0, 0.0, 0.0, 0.0, 0.0, 0.0, 0.0, 0.0, 0.0, 0.0, 0.0, 0.0, 0.0, 0.0, 0.0, 0.0, 0.0, 0.0, 0.0, 0.0, 0.0, 0.0, 0.0, 0.0, 0.0, 0.0, 0.0, 0.0, 0.0, 0.0, 0.0, 0.0, 0.0, 0.0, 0.0, 0.0, 0.0, 0.0, 0.0, 0.0, 0.0, 0.0, 0.0, 0.0, 0.0, 0.0, 0.0, 0.0, 0.0, 0.0, 0.0, 0.0, 0.0, 0.0, 0.0, 0.0, 0.0, 0.0, 0.0, 0.0, 0.0, 0.0, 0.0, 0.0, 0.0, 0.0, 0.0, 0.0, 0.0, 0.0, 0.0, 0.0, 0.0, 0.0, 0.0, 0.0, 0.0, 0.0, 0.0, 0.0, 0.0, 0.0, 0.0, 0.0, 0.0, 0.0, 0.0, 0.0, 0.0, 0.0, 0.0, 0.0, 0.0, 0.0, 0.0, 0.0, 0.0, 0.0, 0.0, 0.0, 0.0, 0.0, 0.0, 0.0, 0.0, 0.0, 0.0, 0.0, 0.0, 0.0, 0.0, 0.0, 0.0, 0.0, 0.0, 0.0, 0.0, 0.0, 0.0, 0.0, 0.0, 0.0, 0.0, 0.0, 0.0, 0.0, 0.0, 0.0, 0.0, 0.0, 0.0, 0.0, 0.0, 0.0, 0.0, 0.0, 0.0, 0.0, 0.0, 0.0, 0.0, 0.0, 0.0, 0.0, 0.0, 0.0, 0.0, 0.0, 0.0, 0.0, 0.0, 0.0, 0.0, 0.0, 0.0, 0.0, 0.0, 0.0, 0.0, 0.0, 0.0, 0.0, 0.0, 0.0, 0.0, 0.0, 0.0, 0.0, 0.0, 0.0, 0.0, 0.0, 0.0, 0.0, 0.0, 0.0, 0.0, 0.0, 0.0, 0.0, 0.0, 0.0, 0.0, 0.0, 0.0, 0.0, 0.0, 0.0, 0.0, 0.0, 0.0, 0.0, 0.0, 0.0, 0.0, 0.0, 0.0, 0.0, 0.0, 0.0, 0.0, 0.0, 0.0, 0.0, 0.0, 0.0, 0.0, 0.0, 0.0, 0.0, 0.0, 0.0, 0.0, 0.0, 0.0, 0.0, 0.0, 0.0, 0.0, 0.0, 0.0, 0.0, 0.0, 0.0, 0.0, 0.0, 0.0, 0.0, 0.0, 0.0, 0.0, 0.0, 0.0, 0.0, 0.0, 0.0, 0.0, 0.0, 0.0, 0.0, 0.0, 0.0, 0.0, 0.0, 0.0, 0.0, 0.0, 0.0, 0.0, 0.0, 0.0, 0.0, 0.0, 0.0, 0.0, 0.0, 0.0, 0.0, 0.0, 0.0, 0.0, 0.0, 0.0, 0.0, 0.0, 0.0, 0.0, 0.0, 0.0, 0.0, 0.0, 0.0, 0.0, 0.0, 0.0, 0.0, 0.0, 0.0, 0.0, 0.0, 0.0, 0.0, 0.0, 0.0, 0.0, 0.0, 0.0, 0.0, 0.0, 0.0, 0.0, 0.0, 0.0, 0.0, 0.0, 0.0, 0.0, 0.0, 0.0, 0.0, 0.0, 0.0, 0.0, 0.0, 0.0, 0.0, 0.0, 0.0, 0.0, 0.0, 0.0, 0.0, 0.0, 0.0, 0.0, 0.0, 0.0, 0.0, 0.0, 0.0, 0.0, 0.0, 0.0, 0.0, 0.0, 0.0, 0.0, 0.0, 0.0, 0.0, 0.0, 0.0, 0.0, 0.0, 0.0, 0.0, 0.0, 0.0, 0.0, 0.0, 0.0, 0.0, 0.0, 0.0, 0.0, 0.0, 0.0, 0.0, 0.0, 0.0, 0.0, 0.0, 0.0, 0.0, 0.0, 0.0, 0.0, 0.0, 0.0, 0.0, 0.0, 0.0, 0.0, 0.0, 0.0, 0.0, 0.0, 0.0, 0.0, 0.0, 0.0, 0.0, 0.0, 0.0, 0.0, 0.0, 0.0, 0.0, 0.0, 0.0, 0.0, 0.0, 0.0, 0.0, 0.0, 0.0, 0.0, 0.0, 0.0, 0.0, 0.0, 0.0, 0.0, 0.0, 0.0, 0.0, 0.0, 0.0, 0.0, 0.0, 0.0, 0.0, 0.0, 0.0, 0.0, 0.0, 0.0, 0.0, 0.0, 0.0, 0.0, 0.0, 0.0, 0.0, 0.0, 0.0, 0.0, 0.0, 0.0, 0.0, 0.0, 0.0, 0.0, 0.0, 0.0, 0.0, 0.0, 0.0, 0.0, 0.0, 0.0, 0.0, 0.0, 0.0, 0.0, 0.0, 0.0, 0.0, 0.0, 0.0, 0.0, 0.0, 0.0, 0.0, 0.0, 0.0, 0.0, 0.0, 0.0, 0.0, 0.0, 0.0, 0.0, 0.0, 0.0, 0.0, 0.0, 0.0, 0.0, 0.0, 0.0, 0.0, 0.0, 0.0, 0.0, 0.0, 0.0, 0.0, 0.0, 0.0, 0.0, 0.0, 0.0, 0.0, 0.0, 0.0, 0.0, 0.0, 0.0, 0.0, 0.0, 0.0, 0.0, 0.0, 0.0, 0.0, 0.0, 0.0, 0.0, 0.0, 0.0, 0.0, 0.0, 0.0, 0.0, 0.0, 0.0, 0.0, 0.0, 0.0, 0.0, 0.0, 0.0, 0.0, 0.0, 0.0, 0.0, 0.0, 0.0, 0.0, 0.0, 0.0, 0.0, 0.0, 0.0, 0.0, 0.0, 0.0, 0.0, 0.0, 0.0, 0.0, 0.0, 0.0, 0.0, 0.0, 0.0, 0.0, 0.0, 0.0, 0.0, 0.0, 0.0, 0.0, 0.0, 0.0, 0.0, 0.0, 0.0, 0.0, 0.0, 0.0, 0.0, 0.0, 0.0, 0.0, 0.0, 0.0, 0.0, 0.0, 0.0, 0.0, 0.0, 0.0, 0.0, 0.0, 0.0, 0.0, 0.0, 0.0, 0.0, 0.0, 0.0, 0.0, 0.0, 0.0, 0.0, 0.0, 0.0, 0.0, 0.0, 0.0, 0.0, 0.0, 0.0, 0.0, 0.0, 0.0, 0.0, 0.0, 0.0, 0.0, 0.0, 0.0, 0.0, 0.0, 0.0, 0.0, 0.0, 0.0, 0.0, 0.0, 0.0, 0.0, 0.0, 0.0, 0.0, 0.0, 0.0, 0.0, 0.0, 0.0, 0.0, 0.0, 0.0, 0.0, 0.0, 0.0, 0.0, 0.0, 0.0, 0.0, 0.0, 0.0, 0.0, 0.0, 0.0, 0.0, 0.0, 0.0, 0.0, 0.0, 0.0, 0.0, 0.0, 0.0, 0.0, 0.0, 0.0, 0.0, 0.0, 0.0, 0.0, 0.0, 0.0, 0.0, 0.0, 0.0, 0.0, 0.0, 0.0, 0.0, 0.0, 0.0, 0.0, 0.0, 0.0, 0.0, 0.0, 0.0, 0.0, 0.0, 0.0, 0.0, 0.0, 0.0, 0.0, 0.0, 0.0, 0.0, 0.0, 0.0, 0.0, 0.0, 0.0, 0.0, 0.0, 0.0, 0.0, 0.0, 0.0, 0.0, 0.0, 0.0, 0.0, 0.0, 0.0, 0.0, 0.0, 0.0, 0.0, 0.0, 0.0, 0.0, 0.0, 0.0, 0.0, 0.0, 0.0, 0.0, 0.0, 0.0, 0.0, 0.0, 0.0, 0.0, 0.0, 0.0, 0.0, 0.0, 0.0, 0.0, 0.0, 0.0, 0.0, 0.0, 0.0, 0.0, 0.0, 0.0, 0.0, 0.0, 0.0, 0.0, 0.0, 0.0, 0.0, 0.0, 0.0, 0.0, 0.0, 0.0, 0.0, 0.0, 0.0, 0.0, 0.0, 0.0, 0.0, 0.0, 0.0, 0.0, 0.0, 0.0, 0.0, 0.0, 0.0, 0.0, 0.0, 0.0, 0.0, 0.0, 0.0, 0.0, 0.0, 0.0, 0.0, 0.0, 0.0, 0.0, 0.0, 0.0, 0.0, 0.0, 0.0, 0.0, 0.0, 0.0, 0.0, 0.0, 0.0, 0.0, 0.0, 0.0, 0.0, 0.0, 0.0, 0.0, 0.0, 0.0, 0.0, 0.0, 0.0, 0.0, 0.0, 0.0, 0.0, 0.0, 0.0, 0.0, 0.0, 0.0, 0.0, 0.0, 0.0, 0.0, 0.0, 0.0, 0.0, 0.0, 0.0, 0.0, 0.0, 0.0, 0.0, 0.0, 0.0, 0.0, 0.0, 0.0, 0.0, 0.0, 0.0, 0.0, 0.0, 0.0, 0.0, 0.0, 0.0, 0.0, 0.0, 0.0, 0.0, 0.0, 0.0, 0.0, 0.0, 0.0, 0.0, 0.0, 0.0, 0.0, 0.0, 0.0, 0.0, 0.0, 0.0, 0.0, 0.0, 0.0, 0.0, 0.0, 0.0, 0.0, 0.0, 0.0, 0.0, 0.0, 0.0, 0.0, 0.0, 0.0, 0.0, 0.0, 0.0, 0.0, 0.0, 0.0, 0.0, 0.0, 0.0, 0.0, 0.0, 0.0, 0.0, 0.0, 0.0, 0.0, 0.0, 0.0, 0.0, 0.0, 0.0, 0.0, 0.0, 0.0, 0.0, 0.0, 0.0, 0.0, 0.0, 0.0, 0.0, 0.0, 0.0, 0.0, 0.0, 0.0, 0.0, 0.0, 0.0, 0.0, 0.0, 0.0, 0.0, 0.0, 0.0, 0.0, 0.0, 0.0, 0.0, 0.0, 0.0, 0.0, 0.0, 0.0, 0.0, 0.0, 0.0, 0.0, 0.0, 0.0, 0.0, 0.0, 0.0, 0.0, 0.0, 0.0, 0.0, 0.0, 0.0, 0.0, 0.0, 0.0, 0.0, 0.0, 0.0, 0.0, 0.0, 0.0, 0.0, 0.0, 0.0, 0.0, 0.0, 0.0, 0.0, 0.0, 0.0, 0.0, 0.0, 0.0, 0.0, 0.0, 0.0, 0.0, 0.0, 0.0, 0.0, 0.0, 0.0, 0.0, 0.0, 0.0, 0.0, 0.0, 0.0, 0.0, 0.0, 0.0, 0.0, 0.0, 0.0, 0.0, 0.0, 0.0, 0.0, 0.0, 0.0, 0.0, 0.0, 0.0, 0.0, 0.0, 0.0, 0.0, 0.0, 0.0, 0.0, 0.0, 0.0, 0.0, 0.0, 0.0, 0.0, 0.0, 0.0, 0.0, 0.0, 0.0, 0.0, 0.0, 0.0, 0.0, 0.0, 0.0, 0.0, 0.0, 0.0, 0.0, 0.0, 0.0, 0.0, 0.0, 0.0, 0.0, 0.0, 0.0, 0.0, 0.0, 0.0, 0.0, 0.0, 0.0, 0.0, 0.0, 0.0, 0.0, 0.0, 0.0, 0.0, 0.0, 0.0, 0.0, 0.0, 0.0, 0.0, 0.0, 0.0, 0.0, 0.0, 0.0, 0.0, 0.0, 0.0, 0.0, 0.0, 0.0, 0.0, 0.0, 0.0, 0.0, 0.0, 0.0, 0.0, 0.0, 0.0, 0.0, 0.0, 0.0, 0.0, 0.0, 0.0, 0.0, 0.0, 0.0, 0.0, 0.0, 0.0, 0.0, 0.0, 0.0, 0.0, 0.0, 0.0, 0.0, 0.0, 0.0, 0.0, 0.0, 0.0, 0.0, 0.0, 0.0, 0.0, 0.0, 0.0, 0.0, 0.0, 0.0, 0.0, 0.0, 0.0, 0.0, 0.0, 0.0, 0.0, 0.0, 0.0, 0.0, 0.0, 0.0, 0.0, 0.0, 0.0, 0.0, 0.0, 0.0, 0.0, 0.0, 0.0, 0.0, 0.0, 0.0, 0.0, 0.0, 0.0, 0.0, 0.0, 0.0, 0.0, 0.0, 0.0, 0.0, 0.0, 0.0, 0.0, 0.0, 0.0, 0.0, 0.0, 0.0, 0.0, 0.0, 0.0, 0.0, 0.0, 0.0, 0.0, 0.0, 0.0, 0.0, 0.0, 0.0, 0.0, 0.0, 0.0, 0.0, 0.0, 0.0, 0.0, 0.0, 0.0, 0.0, 0.0, 0.0, 0.0, 0.0, 0.0, 0.0, 0.0, 0.0, 0.0, 0.0, 0.0, 0.0, 0.0, 0.0, 0.0, 0.0, 0.0, 0.0, 0.0, 0.0, 0.0, 0.0, 0.0, 0.0, 0.0, 0.0, 0.0, 0.0, 0.0, 0.0, 0.0, 0.0, 0.0, 0.0, 0.0, 0.0, 0.0, 0.0, 0.0, 0.0, 0.0, 0.0, 0.0, 0.0, 0.0, 0.0, 0.0, 0.0, 0.0, 0.0, 0.0, 0.0, 0.0, 0.0, 0.0, 0.0, 0.0, 0.0, 0.0, 0.0, 0.0, 0.0, 0.0, 0.0, 0.0, 0.0, 0.0, 0.0, 0.0, 0.0, 0.0, 0.0, 0.0, 0.0, 0.0, 0.0, 0.0, 0.0, 0.0, 0.0, 0.0, 0.0, 0.0, 0.0, 0.0, 0.0, 0.0, 0.0, 0.0, 0.0, 0.0, 0.0, 0.0, 0.0, 0.0, 0.0, 0.0, 0.0, 0.0, 0.0, 0.0, 0.0, 0.0, 0.0, 0.0, 0.0, 0.0, 0.0, 0.0, 0.0, 0.0, 0.0, 0.0, 0.0, 0.0, 0.0, 0.0, 0.0, 0.0, 0.0, 0.0, 0.0, 0.0, 0.0, 0.0, 0.0, 0.0, 0.0, 0.0, 0.0, 0.0, 0.0, 0.0, 0.0, 0.0, 0.0, 0.0, 0.0, 0.0, 0.0, 0.0, 0.0, 0.0, 0.0, 0.0, 0.0, 0.0, 0.0, 0.0, 0.0, 0.0, 0.0, 0.0, 0.0, 0.0, 0.0, 0.0, 0.0, 0.0, 0.0, 0.0, 0.0, 0.0, 0.0, 0.0, 0.0, 0.0, 0.0, 0.0, 0.0, 0.0, 0.0, 0.0, 0.0, 0.0, 0.0, 0.0, 0.0, 0.0, 0.0, 0.0, 0.0, 0.0, 0.0, 0.0, 0.0, 0.0, 0.0, 0.0, 0.0, 0.0, 0.0, 0.0, 0.0, 0.0, 0.0, 0.0, 0.0, 0.0, 0.0, 0.0, 0.0, 0.0, 0.0, 0.0, 0.0, 0.0, 0.0, 0.0, 0.0, 0.0, 0.0, 0.0, 0.0, 0.0, 0.0, 0.0, 0.0, 0.0, 0.0, 0.0, 0.0, 0.0, 0.0, 0.0, 0.0, 0.0, 0.0, 0.0, 0.0, 0.0, 0.0, 0.0, 0.0, 0.0, 0.0, 0.0, 0.0, 0.0, 0.0, 0.0, 0.0, 0.0, 0.0, 0.0, 0.0, 0.0, 0.0, 0.0, 0.0, 0.0, 0.0, 0.0, 0.0, 0.0, 0.0, 0.0, 0.0, 0.0, 0.0, 0.0, 0.0, 0.0, 0.0, 0.0, 0.0, 0.0, 0.0, 0.0, 0.0, 0.0, 0.0, 0.0, 0.0, 0.0, 0.0, 0.0, 0.0, 0.0, 0.0, 0.0, 0.0, 0.0, 0.0, 0.0, 0.0, 0.0, 0.0, 0.0, 0.0, 0.0, 0.0, 0.0, 0.0, 0.0, 0.0, 0.0, 0.0, 0.0, 0.0, 0.0, 0.0, 0.0, 0.0, 0.0, 0.0, 0.0, 0.0, 0.0, 0.0, 0.0, 0.0, 0.0, 0.0, 0.0, 0.0, 0.0, 0.0, 0.0, 0.0, 0.0, 0.0, 0.0, 0.0, 0.0, 0.0, 0.0, 0.0, 0.0, 0.0, 0.0, 0.0, 0.0, 0.0, 0.0, 0.0, 0.0, 0.0, 0.0, 0.0, 0.0, 0.0, 0.0, 0.0, 0.0, 0.0, 0.0, 0.0, 0.0, 0.0, 0.0, 0.0, 0.0, 0.0, 0.0, 0.0, 0.0, 0.0, 0.0, 0.0, 0.0, 0.0, 0.0, 0.0, 0.0, 0.0, 0.0, 0.0, 0.0, 0.0, 0.0, 0.0, 0.0, 0.0, 0.0, 0.0, 0.0, 0.0, 0.0, 0.0, 0.0, 0.0, 0.0, 0.0, 0.0, 0.0, 0.0, 0.0, 0.0, 0.0, 0.0, 0.0, 0.0, 0.0, 0.0, 0.0, 0.0, 0.0, 0.0, 0.0, 0.0, 0.0, 0.0, 0.0, 0.0, 0.0, 0.0, 0.0, 0.0, 0.0, 0.0, 0.0, 0.0, 0.0, 0.0, 0.0, 0.0, 0.0, 0.0, 0.0, 0.0, 0.0, 0.0, 0.0, 0.0, 0.0, 0.0, 0.0, 0.0, 0.0, 0.0, 0.0, 0.0, 0.0, 0.0, 0.0, 0.0, 0.0, 0.0, 0.0, 0.0, 0.0, 0.0, 0.0, 0.0, 0.0, 0.0, 0.0, 0.0, 0.0, 0.0, 0.0, 0.0, 0.0, 0.0, 0.0, 0.0, 0.0, 0.0, 0.0, 0.0, 0.0, 0.0, 0.0, 0.0, 0.0, 0.0, 0.0, 0.0, 0.0, 0.0, 0.0, 0.0, 0.0, 0.0, 0.0, 0.0, 0.0, 0.0, 0.0, 0.0, 0.0, 0.0, 0.0, 0.0, 0.0, 0.0, 0.0, 0.0, 0.0, 0.0, 0.0, 0.0, 0.0, 0.0, 0.0, 0.0, 0.0, 0.0, 0.0, 0.0, 0.0, 0.0, 0.0, 0.0, 0.0, 0.0, 0.0, 0.0, 0.0, 0.0, 0.0, 0.0, 0.0, 0.0, 0.0, 0.0, 0.0, 0.0, 0.0, 0.0, 0.0, 0.0, 0.0, 0.0, 0.0, 0.0, 0.0, 0.0, 0.0, 0.0, 0.0, 0.0, 0.0, 0.0, 0.0, 0.0, 0.0, 0.0, 0.0, 0.0, 0.0, 0.0, 0.0, 0.0, 0.0, 0.0, 0.0, 0.0, 0.0, 0.0, 0.0, 0.0, 0.0, 0.0, 0.0, 0.0, 0.0, 0.0, 0.0, 0.0, 0.0, 0.0, 0.0, 0.0, 0.0, 0.0, 0.0, 0.0, 0.0, 0.0, 0.0, 0.0, 0.0, 0.0, 0.0, 0.0, 0.0, 0.0, 0.0, 0.0, 0.0, 0.0, 0.0, 0.0, 0.0, 0.0, 0.0, 0.0, 0.0, 0.0, 0.0, 0.0, 0.0, 0.0, 0.0, 0.0, 0.0, 0.0, 0.0, 0.0, 0.0, 0.0, 0.0, 0.0, 0.0, 0.0, 0.0, 0.0, 0.0, 0.0, 0.0, 0.0, 0.0, 0.0, 0.0, 0.0, 0.0, 0.0, 0.0, 0.0, 0.0, 0.0, 0.0, 0.0, 0.0, 0.0, 0.0, 0.0, 0.0, 0.0, 0.0, 0.0, 0.0, 0.0, 0.0, 0.0, 0.0, 0.0, 0.0, 0.0, 0.0, 0.0, 0.0, 0.0, 0.0, 0.0, 0.0, 0.0, 0.0, 0.0, 0.0, 0.0, 0.0, 0.0, 0.0, 0.0, 0.0, 0.0, 0.0, 0.0, 0.0, 0.0, 0.0, 0.0, 0.0, 0.0, 0.0, 0.0, 0.0, 0.0, 0.0, 0.0, 0.0, 0.0, 0.0, 0.0, 0.0, 0.0, 0.0, 0.0, 0.0, 0.0, 0.0, 0.0, 0.0, 0.0, 0.0, 0.0, 0.0, 0.0, 0.0, 0.0, 0.0, 0.0, 0.0, 0.0, 0.0, 0.0, 0.0, 0.0, 0.0, 0.0, 0.0, 0.0, 0.0, 0.0, 0.0, 0.0, 0.0, 0.0, 0.0, 0.0, 0.0, 0.0, 0.0, 0.0, 0.0, 0.0, 0.0, 0.0, 0.0, 0.0, 0.0, 0.0, 0.0, 0.0, 0.0, 0.0, 0.0, 0.0, 0.0, 0.0, 0.0, 0.0, 0.0, 0.0, 0.0, 0.0, 0.0, 0.0, 0.0, 0.0, 0.0, 0.0, 0.0, 0.0, 0.0, 0.0, 0.0, 0.0, 0.0, 0.0, 0.0, 0.0, 0.0, 0.0, 0.0, 0.0, 0.0, 0.0, 0.0, 0.0, 0.0, 0.0, 0.0, 0.0, 0.0, 0.0, 0.0, 0.0, 0.0, 0.0, 0.0, 0.0, 0.0, 0.0, 0.0, 0.0, 0.0, 0.0, 0.0, 0.0, 0.0, 0.0, 0.0, 0.0, 0.0, 0.0, 0.0, 0.0, 0.0, 0.0, 0.0, 0.0, 0.0, 0.0, 0.0, 0.0, 0.0, 0.0, 0.0, 0.0, 0.0, 0.0, 0.0, 0.0, 0.0, 0.0, 0.0, 0.0, 0.0, 0.0, 0.0, 0.0, 0.0, 0.0, 0.0, 0.0, 0.0, 0.0, 0.0, 0.0, 0.0, 0.0, 0.0, 0.0, 0.0, 0.0, 0.0, 0.0, 0.0, 0.0, 0.0, 0.0, 0.0, 0.0, 0.0, 0.0, 0.0, 0.0, 0.0, 0.0, 0.0, 0.0, 0.0, 0.0, 0.0, 0.0, 0.0, 0.0, 0.0, 0.0, 0.0, 0.0, 0.0, 0.0, 0.0, 0.0, 0.0, 0.0, 0.0, 0.0, 0.0, 0.0, 0.0, 0.0, 0.0, 0.0, 0.0, 0.0, 0.0, 0.0, 0.0, 0.0, 0.0, 0.0, 0.0, 0.0, 0.0, 0.0, 0.0, 0.0, 0.0, 0.0, 0.0, 0.0, 0.0, 0.0, 0.0, 0.0, 0.0, 0.0, 0.0, 0.0, 0.0, 0.0, 0.0, 0.0, 0.0, 0.0, 0.0, 0.0, 0.0, 0.0, 0.0, 0.0, 0.0, 0.0, 0.0, 0.0, 0.0, 0.0, 0.0, 0.0, 0.0, 0.0, 0.0, 0.0, 0.0, 0.0, 0.0, 0.0, 0.0, 0.0, 0.0, 0.0, 0.0, 0.0, 0.0, 0.0, 0.0, 0.0, 0.0, 0.0, 0.0, 0.0, 0.0, 0.0, 0.0, 0.0, 0.0, 0.0, 0.0, 0.0, 0.0, 0.0, 0.0, 0.0, 0.0, 0.0, 0.0, 0.0, 0.0, 0.0, 0.0, 0.0, 0.0, 0.0, 0.0, 0.0, 0.0, 0.0, 0.0, 0.0, 0.0, 0.0, 0.0, 0.0, 0.0, 0.0, 0.0, 0.0, 0.0, 0.0, 0.0, 0.0, 0.0, 0.0, 0.0, 0.0, 0.0, 0.0, 0.0, 0.0, 0.0, 0.0, 0.0, 0.0, 0.0, 0.0, 0.0, 0.0, 0.0, 0.0, 0.0, 0.0, 0.0, 0.0, 0.0, 0.0, 0.0, 0.0, 0.0])
me_cube_002.materials.append(mat_black)
me_cube_002.materials.append(mat_green)
me_cube_002.use_remesh_preserve_volume = False
me_cube_002.use_remesh_preserve_attributes = False
me_cube_002.use_mirror_vertex_groups = False
me_cube_002.update()
arm_armature = bpy.data.armatures.new('Armature')  # bones are not reproduced

# ---- objects
ob_cube = bpy.data.objects.new('Cube', me_cube_001)
ob_armature = bpy.data.objects.new('Armature', arm_armature)
ob_camera = bpy.data.objects.new('Camera', cam_camera)
ob_plane = bpy.data.objects.new('Plane', me_plane)
ob_ak74 = bpy.data.objects.new('AK74', me_cube_047)
ob_ak74mag = bpy.data.objects.new('AK74mag', me_cube_002)

# ---- transforms, parenting, visibility, modifiers, constraints
ob_cube.parent = ob_armature
ob_cube.location = (0.0, 0.0, 0.0)
_vg = ob_cube.vertex_groups.new(name='Arm_w')
_vg.add([132, 133, 134, 135, 136, 137, 138, 139], 1.0, 'REPLACE')
_vg = ob_cube.vertex_groups.new(name='Arm_d')
_vg.add([124, 125, 126, 127, 128, 129, 130, 131], 1.0, 'REPLACE')
_vg = ob_cube.vertex_groups.new(name='palm')
_vg.add([0, 1, 2, 3, 4, 5, 6, 7, 8, 9, 10, 11, 16, 17, 18, 19], 1.0, 'REPLACE')
_vg = ob_cube.vertex_groups.new(name='thumb')
_vg.add([12, 13, 14, 15, 140, 141, 142, 143], 1.0, 'REPLACE')
_vg = ob_cube.vertex_groups.new(name='thumb_d')
_vg.add([52, 53, 54, 55, 56, 57, 58, 59], 1.0, 'REPLACE')
_vg = ob_cube.vertex_groups.new(name='point1')
_vg.add([20, 21, 22, 23, 24, 25, 26, 27], 1.0, 'REPLACE')
_vg = ob_cube.vertex_groups.new(name='point2')
_vg.add([60, 61, 62, 63, 64, 65, 66, 67], 1.0, 'REPLACE')
_vg = ob_cube.vertex_groups.new(name='point3')
_vg.add([92, 93, 94, 95, 96, 97, 98, 99], 1.0, 'REPLACE')
_vg = ob_cube.vertex_groups.new(name='11')
_vg.add([28, 29, 30, 31, 32, 33, 34, 35], 1.0, 'REPLACE')
_vg = ob_cube.vertex_groups.new(name='12')
_vg.add([68, 69, 70, 71, 72, 73, 74, 75], 1.0, 'REPLACE')
_vg = ob_cube.vertex_groups.new(name='13')
_vg.add([100, 101, 102, 103, 104, 105, 106, 107], 1.0, 'REPLACE')
_vg = ob_cube.vertex_groups.new(name='21')
_vg.add([36, 37, 38, 39, 40, 41, 42, 43], 1.0, 'REPLACE')
_vg = ob_cube.vertex_groups.new(name='22')
_vg.add([76, 77, 78, 79, 80, 81, 82, 83], 1.0, 'REPLACE')
_vg = ob_cube.vertex_groups.new(name='23')
_vg.add([108, 109, 110, 111, 112, 113, 114, 115], 1.0, 'REPLACE')
_vg = ob_cube.vertex_groups.new(name='31')
_vg.add([44, 45, 46, 47, 48, 49, 50, 51], 1.0, 'REPLACE')
_vg = ob_cube.vertex_groups.new(name='32')
_vg.add([84, 85, 86, 87, 88, 89, 90, 91], 1.0, 'REPLACE')
_vg = ob_cube.vertex_groups.new(name='33')
_vg.add([116, 117, 118, 119, 120, 121, 122, 123], 1.0, 'REPLACE')
_vg = ob_cube.vertex_groups.new(name='Arm_w.001')
_vg.add([276, 277, 278, 279, 280, 281, 282, 283], 1.0, 'REPLACE')
_vg = ob_cube.vertex_groups.new(name='Arm_d.001')
_vg.add([268, 269, 270, 271, 272, 273, 274, 275], 1.0, 'REPLACE')
_vg = ob_cube.vertex_groups.new(name='palm.001')
_vg.add([144, 145, 146, 147, 148, 149, 150, 151, 152, 153, 154, 155, 160, 161, 162, 163], 1.0, 'REPLACE')
_vg = ob_cube.vertex_groups.new(name='thumb.001')
_vg.add([156, 157, 158, 159, 284, 285, 286, 287], 1.0, 'REPLACE')
_vg = ob_cube.vertex_groups.new(name='thumb_d.001')
_vg.add([196, 197, 198, 199, 200, 201, 202, 203], 1.0, 'REPLACE')
_vg = ob_cube.vertex_groups.new(name='point1.001')
_vg.add([164, 165, 166, 167, 168, 169, 170, 171], 1.0, 'REPLACE')
_vg = ob_cube.vertex_groups.new(name='point2.001')
_vg.add([204, 205, 206, 207, 208, 209, 210, 211], 1.0, 'REPLACE')
_vg = ob_cube.vertex_groups.new(name='point3.001')
_vg.add([236, 237, 238, 239, 240, 241, 242, 243], 1.0, 'REPLACE')
_vg = ob_cube.vertex_groups.new(name='11.001')
_vg.add([172, 173, 174, 175, 176, 177, 178, 179], 1.0, 'REPLACE')
_vg = ob_cube.vertex_groups.new(name='12.001')
_vg.add([212, 213, 214, 215, 216, 217, 218, 219], 1.0, 'REPLACE')
_vg = ob_cube.vertex_groups.new(name='13.001')
_vg.add([244, 245, 246, 247, 248, 249, 250, 251], 1.0, 'REPLACE')
_vg = ob_cube.vertex_groups.new(name='21.001')
_vg.add([180, 181, 182, 183, 184, 185, 186, 187], 1.0, 'REPLACE')
_vg = ob_cube.vertex_groups.new(name='22.001')
_vg.add([220, 221, 222, 223, 224, 225, 226, 227], 1.0, 'REPLACE')
_vg = ob_cube.vertex_groups.new(name='23.001')
_vg.add([252, 253, 254, 255, 256, 257, 258, 259], 1.0, 'REPLACE')
_vg = ob_cube.vertex_groups.new(name='31.001')
_vg.add([188, 189, 190, 191, 192, 193, 194, 195], 1.0, 'REPLACE')
_vg = ob_cube.vertex_groups.new(name='32.001')
_vg.add([228, 229, 230, 231, 232, 233, 234, 235], 1.0, 'REPLACE')
_vg = ob_cube.vertex_groups.new(name='33.001')
_vg.add([260, 261, 262, 263, 264, 265, 266, 267], 1.0, 'REPLACE')
_m = ob_cube.modifiers.new('Bevel', 'BEVEL')
_m.width = 0.03
_m.width_pct = 0.03
_m = ob_cube.modifiers.new('Armature', 'ARMATURE')
_m.object = ob_armature
ob_armature.location = (0.0, 0.0, 0.0)
ob_armature.display_type = 'WIRE'
ob_camera.location = (0.0, 0.0, 0.0)
ob_camera.rotation_euler = (1.571, -0.0, 3.142)
ob_plane.location = (0.0, -26.99, 0.0)
ob_plane.rotation_euler = (1.571, -0.0, 0.0)
ob_ak74.parent = ob_armature
ob_ak74.location = (2.352e-05, -15.86, -6.674)
ob_ak74.lineart.crease_threshold = 0.0
_vg = ob_ak74.vertex_groups.new(name='Gun')
_vg.add([0, 1, 2, 3, 4, 5, 6, 7, 8, 9, 10, 11, 12, 13, 14, 15, 16, 17, 18, 19, 20, 21, 22, 23, 24, 25, 26, 27, 28, 29, 30, 31, 32, 33, 34, 35, 36, 37, 38, 39, 40, 41, 42, 43, 44, 45, 46, 47, 48, 49, 50, 51, 52, 53, 54, 55, 56, 57, 58, 59, 60, 61, 62, 63, 64, 65, 66, 67, 68, 69, 70, 71, 72, 73, 74, 75, 76, 77, 78, 79, 80, 81, 82, 83, 84, 85, 86, 87, 88, 89, 90, 91, 92, 93, 94, 95, 96, 97, 98, 99, 100, 101, 102, 103, 104, 105, 106, 107, 108, 109, 110, 111, 112, 113], 1.0, 'REPLACE')
_vg = ob_ak74.vertex_groups.new(name='left')
_vg = ob_ak74.vertex_groups.new(name='right')
_vg = ob_ak74.vertex_groups.new(name='up')
_vg = ob_ak74.vertex_groups.new(name='mag')
_vg = ob_ak74.vertex_groups.new(name='mag2')
_m = ob_ak74.modifiers.new('Armature', 'ARMATURE')
_m.object = ob_armature
_m = ob_ak74.modifiers.new('Auto Smooth', 'NODES')
_m.node_group = ng_auto_smooth
_gi = [s.identifier for s in ng_auto_smooth.interface.items_tree if s.item_type == 'SOCKET' and s.in_out == 'INPUT']
_m[_gi[1]] = 0.5236  # Angle
ob_ak74mag.parent = ob_armature
ob_ak74mag.location = (2.352e-05, -15.86, -6.674)
ob_ak74mag.lineart.crease_threshold = 0.0
_vg = ob_ak74mag.vertex_groups.new(name='Gun')
_vg = ob_ak74mag.vertex_groups.new(name='left')
_vg = ob_ak74mag.vertex_groups.new(name='right')
_vg = ob_ak74mag.vertex_groups.new(name='up')
_vg = ob_ak74mag.vertex_groups.new(name='mag')
_vg = ob_ak74mag.vertex_groups.new(name='mag2')
_vg.add([0, 1, 2, 3, 4, 5, 6, 7, 8, 9, 10, 11, 12, 13, 14, 15, 16, 17, 18, 19, 20, 21, 22, 23, 24, 25, 26, 27, 28, 29, 30, 31, 32, 33, 34, 35, 36, 37, 38, 39, 40, 41, 42, 43, 44, 45, 46, 47, 48, 49, 50, 51, 52, 53, 54, 55, 56, 57, 58, 59, 60, 61, 62, 63, 64, 65, 66, 67, 68, 69, 70, 71, 72, 73, 74, 75, 76, 77, 78, 79, 80, 81, 82, 83, 84, 85, 86, 87, 88, 89, 90, 91, 92, 93, 94, 95, 96, 97, 98, 99, 100, 101, 102, 103, 104, 105, 106, 107, 108, 109, 110, 111, 112, 113, 114, 115, 116, 117, 118, 119, 120, 121, 122, 123, 124, 125, 126, 127, 128, 129, 130, 131, 132, 133, 134, 135, 136, 137, 138, 139, 140, 141, 142, 143, 144, 145, 146, 147, 148, 149, 150, 151, 152, 153, 154, 155, 156, 157, 158, 159, 160, 161, 162, 163, 164, 165, 166, 167, 168, 169, 170, 171, 172, 173, 174, 175, 176, 177, 178, 179, 180, 181, 182, 183, 184, 185, 186, 187, 188, 189, 190, 191, 192, 193, 194, 195, 196, 197, 198, 199, 200, 201, 202, 203, 204, 205, 206, 207, 208, 209, 210, 211, 212, 213, 214, 215, 216, 217, 218, 219, 220, 221, 222, 223, 224, 225, 226, 227, 228, 229, 230, 231, 232, 233, 234, 235, 236, 237, 238, 239, 240, 241, 242, 243, 244, 245, 246, 247, 248, 249, 250, 251, 252, 253, 254, 255, 256, 257, 258, 259, 260, 261, 262, 263, 264, 265, 266, 267, 268, 269, 270, 271, 272, 273, 274, 275, 276, 277, 278, 279, 280, 281, 282, 283, 284, 285, 286, 287, 288, 289, 290, 291, 292, 293, 294, 295, 296, 297, 298, 299, 300, 301, 302, 303, 304, 305, 306, 307, 308, 309, 310, 311, 312, 313, 314, 315, 316, 317, 318, 319, 320, 321, 322, 323, 324, 325, 326, 327, 328, 329, 330, 331, 332, 333, 334, 335, 336, 337, 338, 339, 340, 341, 342, 343, 344, 345, 346, 347, 348, 349, 350, 351, 352, 353, 354, 355, 356, 357, 358, 359, 360, 361, 362, 363, 364, 365, 366, 367, 368, 369, 370, 371, 372, 373, 374, 375], 1.0, 'REPLACE')
_m = ob_ak74mag.modifiers.new('Armature', 'ARMATURE')
_m.object = ob_armature
_m = ob_ak74mag.modifiers.new('Auto Smooth', 'NODES')
_m.node_group = ng_auto_smooth
_gi = [s.identifier for s in ng_auto_smooth.interface.items_tree if s.item_type == 'SOCKET' and s.in_out == 'INPUT']
_m[_gi[1]] = 0.5236  # Angle

# ---- collection membership
col_collection.objects.link(ob_cube)
col_collection.objects.link(ob_armature)
col_collection.objects.link(ob_camera)
col_collection.objects.link(ob_plane)
col_collection.objects.link(ob_ak74)
col_collection.objects.link(ob_ak74mag)

# ---- scene / render settings (as saved in the file)
scene.camera = ob_camera
scene.frame_start = 0; scene.frame_end = 237; scene.frame_set(50)
scene.render.engine = 'BLENDER_EEVEE_NEXT'
scene.render.fps = 60
scene.cycles.use_denoising = False
scene.cycles.samples = 128
scene.cycles.sampling_pattern = 'TABULATED_SOBOL'
scene.cycles.use_adaptive_sampling = False
scene.cycles.use_light_tree = False
scene.view_settings.view_transform = 'Filmic'
bpy.context.view_layer.update()

# ---- added for rendering (the .blend has no usable light): sun
light_auto_sun = bpy.data.lights.new('AutoSun', 'SUN')
light_auto_sun.energy = 3.0
light_auto_sun.angle = 0.0523599
ob_auto_sun = bpy.data.objects.new('AutoSun', light_auto_sun)
scene.collection.objects.link(ob_auto_sun)
ob_auto_sun.rotation_euler = (0.872665, 0.174533, 0.523599)
bpy.context.view_layer.update()
